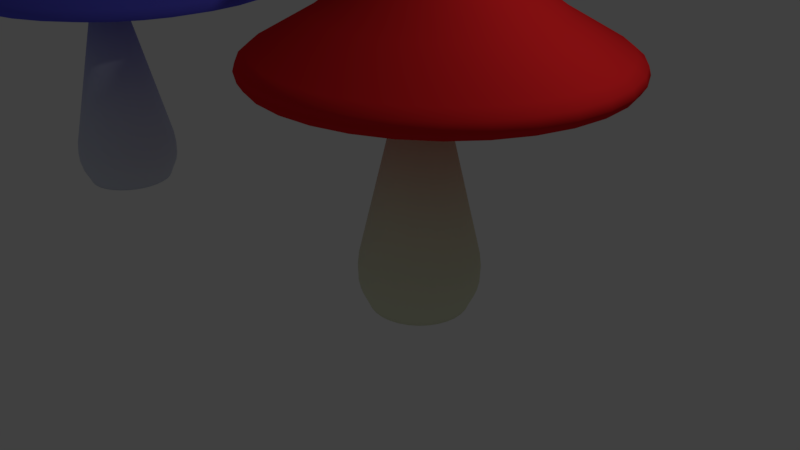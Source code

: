 # Source: mushrooms.blend  (saved by Blender 2.79.0; exported with 4.5.12 LTS)
import bpy
from mathutils import Matrix  # noqa: F401  (used for matrix-valued properties, if any)

bpy.ops.wm.read_factory_settings(use_empty=True)
scene = bpy.context.scene
scene.name = 'Scene'

# ---- collections
col_collection_1 = bpy.data.collections.new('Collection 1'); scene.collection.children.link(col_collection_1)

# ---- materials (node trees are filled in below, after node groups)
mat_material_004 = bpy.data.materials.new('Material.004')
mat_material_004.alpha_threshold = 0.0
mat_material_004.use_transparent_shadow = False
mat_material_004.diffuse_color = (0.6398, 0.6779, 0.8, 1.0)
mat_material_004.roughness = 0.5
mat_material_003 = bpy.data.materials.new('Material.003')
mat_material_003.alpha_threshold = 0.0
mat_material_003.use_transparent_shadow = False
mat_material_003.diffuse_color = (0.1131, 0.1098, 0.8, 1.0)
mat_material_003.roughness = 0.5
mat_material_002 = bpy.data.materials.new('Material.002')
mat_material_002.alpha_threshold = 0.0
mat_material_002.use_transparent_shadow = False
mat_material_002.diffuse_color = (0.7763, 0.8, 0.5825, 1.0)
mat_material_002.roughness = 0.5
mat_material_001 = bpy.data.materials.new('Material.001')
mat_material_001.alpha_threshold = 0.0
mat_material_001.use_transparent_shadow = False
mat_material_001.diffuse_color = (0.8, 0.01846, 0.02112, 1.0)
mat_material_001.roughness = 0.5

# ---- material node trees

# ---- world
world_world = bpy.data.worlds.new('World'); scene.world = world_world
world_world.color = (0.05088, 0.05088, 0.05088)
world_world.use_sun_shadow = False
world_world.sun_shadow_jitter_overblur = 0.0
world_world.cycles.sampling_method = 'MANUAL'

# ---- cameras
cam_camera = bpy.data.cameras.new('Camera')
cam_camera.clip_end = 100.0
cam_camera.lens = 35.0
cam_camera.sensor_width = 32.0
cam_camera.sensor_height = 18.0
cam_camera.ortho_scale = 7.314
cam_camera.dof.focus_distance = 0.0
cam_camera.dof.aperture_fstop = 128.0

# ---- lights
light_lamp = bpy.data.lights.new('Lamp', 'POINT')
light_lamp.transmission_factor = 0.0
light_lamp.cutoff_distance = 30.0
light_lamp.energy = 100.0
light_lamp.shadow_buffer_clip_start = 1.001
light_lamp.shadow_soft_size = 0.1
light_lamp.shadow_maximum_resolution = 0.006
light_lamp.use_absolute_resolution = True

# ---- meshes
me_cylinder_003 = bpy.data.meshes.new('Cylinder.003')
me_cylinder_003.from_pydata([(4.54e-08, 0.3709, -0.8581), (7.954e-08, 0.1436, 0.8581), (0.07237, 0.3638, -0.8581), (0.02801, 0.1408, 0.8581), (0.142, 0.3427, -0.8581), (0.05495, 0.1327, 0.8581), (0.2061, 0.3084, -0.8581), (0.07977, 0.1194, 0.8581), (0.2623, 0.2623, -0.8581), (0.1015, 0.1015, 0.8581), (0.3084, 0.2061, -0.8581), (0.1194, 0.07977, 0.8581), (0.3427, 0.142, -0.8581), (0.1327, 0.05495, 0.8581), (0.3638, 0.07237, -0.8581), (0.1408, 0.02801, 0.8581), (0.3709, 2.102e-07, -0.8581), (0.1436, 2.569e-07, 0.8581), (0.3638, -0.07237, -0.8581), (0.1408, -0.02801, 0.8581), (0.3427, -0.142, -0.8581), (0.1327, -0.05495, 0.8581), (0.3084, -0.2061, -0.8581), (0.1194, -0.07977, 0.8581), (0.2623, -0.2623, -0.8581), (0.1015, -0.1015, 0.8581), (0.2061, -0.3084, -0.8581), (0.07977, -0.1194, 0.8581), (0.142, -0.3427, -0.8581), (0.05495, -0.1327, 0.8581), (0.07237, -0.3638, -0.8581), (0.02801, -0.1408, 0.8581), (-7.547e-08, -0.3709, -0.8581), (3.275e-08, -0.1436, 0.8581), (-0.07237, -0.3638, -0.8581), (-0.02801, -0.1408, 0.8581), (-0.142, -0.3427, -0.8581), (-0.05495, -0.1327, 0.8581), (-0.2061, -0.3084, -0.8581), (-0.07977, -0.1194, 0.8581), (-0.2623, -0.2623, -0.8581), (-0.1015, -0.1015, 0.8581), (-0.3084, -0.2061, -0.8581), (-0.1194, -0.07977, 0.8581), (-0.3427, -0.142, -0.8581), (-0.1327, -0.05495, 0.8581), (-0.3638, -0.07237, -0.8581), (-0.1408, -0.02801, 0.8581), (-0.3709, 5.404e-07, -0.8581), (-0.1436, 3.847e-07, 0.8581), (-0.3638, 0.07237, -0.8581), (-0.1408, 0.02801, 0.8581), (-0.3427, 0.142, -0.8581), (-0.1327, 0.05495, 0.8581), (-0.3084, 0.2061, -0.8581), (-0.1194, 0.07977, 0.8581), (-0.2623, 0.2623, -0.8581), (-0.1015, 0.1015, 0.8581), (-0.2061, 0.3084, -0.8581), (-0.07977, 0.1194, 0.8581), (-0.142, 0.3427, -0.8581), (-0.05495, 0.1327, 0.8581), (-0.07237, 0.3638, -0.8581), (-0.02801, 0.1408, 0.8581), (4.495e-08, 0.3818, -0.8581), (0.07449, 0.3745, -0.8581), (0.1461, 0.3527, -0.8581), (0.2121, 0.3175, -0.8581), (0.27, 0.27, -0.8581), (0.3175, 0.2121, -0.8581), (0.3527, 0.1461, -0.8581), (0.3745, 0.07449, -0.8581), (0.3818, 2.076e-07, -0.8581), (0.3745, -0.07449, -0.8581), (0.3527, -0.1461, -0.8581), (0.3175, -0.2121, -0.8581), (0.27, -0.27, -0.8581), (0.2121, -0.3175, -0.8581), (0.1461, -0.3527, -0.8581), (0.07449, -0.3745, -0.8581), (-7.945e-08, -0.3818, -0.8581), (-0.07449, -0.3745, -0.8581), (-0.1461, -0.3527, -0.8581), (-0.2121, -0.3175, -0.8581), (-0.27, -0.27, -0.8581), (-0.3175, -0.2121, -0.8581), (-0.3527, -0.1461, -0.8581), (-0.3745, -0.07449, -0.8581), (-0.3818, 5.475e-07, -0.8581), (-0.3745, 0.07449, -0.8581), (-0.3527, 0.1461, -0.8581), (-0.3175, 0.2121, -0.8581), (-0.27, 0.27, -0.8581), (-0.2121, 0.3175, -0.8581), (-0.1461, 0.3527, -0.8581), (-0.07449, 0.3745, -0.8581), (4.423e-08, 0.4055, -0.8032), (0.07912, 0.3978, -0.8032), (0.1552, 0.3747, -0.8032), (0.2253, 0.3372, -0.8032), (0.2868, 0.2868, -0.8032), (0.3372, 0.2253, -0.8032), (0.3747, 0.1552, -0.8032), (0.3978, 0.07912, -0.8032), (0.4055, 2.005e-07, -0.8032), (0.3978, -0.07912, -0.8032), (0.3747, -0.1552, -0.8032), (0.3372, -0.2253, -0.8032), (0.2868, -0.2868, -0.8032), (0.2253, -0.3372, -0.8032), (0.1552, -0.3747, -0.8032), (0.07912, -0.3978, -0.8032), (-8.791e-08, -0.4055, -0.8032), (-0.07912, -0.3978, -0.8032), (-0.1552, -0.3747, -0.8032), (-0.2253, -0.3372, -0.8032), (-0.2868, -0.2868, -0.8032), (-0.3372, -0.2253, -0.8032), (-0.3747, -0.1552, -0.8032), (-0.3978, -0.07912, -0.8032), (-0.4055, 5.615e-07, -0.8032), (-0.3978, 0.07912, -0.8032), (-0.3747, 0.1552, -0.8032), (-0.3372, 0.2253, -0.8032), (-0.2868, 0.2868, -0.8032), (-0.2253, 0.3372, -0.8032), (-0.1552, 0.3747, -0.8032), (-0.07912, 0.3978, -0.8032), (4.349e-08, 0.4457, -0.7187), (0.08695, 0.4371, -0.7187), (0.1706, 0.4118, -0.7187), (0.2476, 0.3706, -0.7187), (0.3152, 0.3152, -0.7187), (0.3706, 0.2476, -0.7187), (0.4118, 0.1706, -0.7187), (0.4371, 0.08695, -0.7187), (0.4457, 1.899e-07, -0.7187), (0.4371, -0.08695, -0.7187), (0.4118, -0.1706, -0.7187), (0.3706, -0.2476, -0.7187), (0.3152, -0.3152, -0.7187), (0.2476, -0.3706, -0.7187), (0.1706, -0.4118, -0.7187), (0.08695, -0.4371, -0.7187), (-1.017e-07, -0.4457, -0.7187), (-0.08695, -0.4371, -0.7187), (-0.1706, -0.4118, -0.7187), (-0.2476, -0.3706, -0.7187), (-0.3152, -0.3152, -0.7187), (-0.3706, -0.2476, -0.7187), (-0.4118, -0.1706, -0.7187), (-0.4371, -0.08695, -0.7187), (-0.4457, 5.867e-07, -0.7187), (-0.4371, 0.08695, -0.7187), (-0.4118, 0.1706, -0.7187), (-0.3706, 0.2476, -0.7187), (-0.3152, 0.3152, -0.7187), (-0.2476, 0.3706, -0.7187), (-0.1706, 0.4118, -0.7187), (-0.08695, 0.4371, -0.7187), (4.303e-08, 0.4612, -0.6476), (0.08998, 0.4524, -0.6476), (0.1765, 0.4261, -0.6476), (0.2562, 0.3835, -0.6476), (0.3261, 0.3261, -0.6476), (0.3835, 0.2563, -0.6476), (0.4261, 0.1765, -0.6476), (0.4524, 0.08998, -0.6476), (0.4612, 1.867e-07, -0.6476), (0.4524, -0.08998, -0.6476), (0.4261, -0.1765, -0.6476), (0.3835, -0.2562, -0.6476), (0.3261, -0.3261, -0.6476), (0.2562, -0.3835, -0.6476), (0.1765, -0.4261, -0.6476), (0.08998, -0.4524, -0.6476), (-1.073e-07, -0.4612, -0.6476), (-0.08998, -0.4524, -0.6476), (-0.1765, -0.4261, -0.6476), (-0.2563, -0.3835, -0.6476), (-0.3261, -0.3261, -0.6476), (-0.3835, -0.2562, -0.6476), (-0.4261, -0.1765, -0.6476), (-0.4524, -0.08998, -0.6476), (-0.4612, 5.972e-07, -0.6476), (-0.4524, 0.08998, -0.6476), (-0.4261, 0.1765, -0.6476), (-0.3835, 0.2563, -0.6476), (-0.3261, 0.3261, -0.6476), (-0.2562, 0.3835, -0.6476), (-0.1765, 0.4261, -0.6476), (-0.08998, 0.4524, -0.6476), (4.337e-08, 0.4644, -0.5555), (0.09059, 0.4554, -0.5555), (0.1777, 0.429, -0.5555), (0.258, 0.3861, -0.5555), (0.3284, 0.3284, -0.5555), (0.3861, 0.258, -0.5555), (0.429, 0.1777, -0.5555), (0.4554, 0.09059, -0.5555), (0.4644, 1.855e-07, -0.5555), (0.4554, -0.09059, -0.5555), (0.429, -0.1777, -0.5555), (0.3861, -0.258, -0.5555), (0.3284, -0.3284, -0.5555), (0.258, -0.3861, -0.5555), (0.1777, -0.429, -0.5555), (0.09059, -0.4554, -0.5555), (-1.079e-07, -0.4644, -0.5555), (-0.09059, -0.4554, -0.5555), (-0.1777, -0.429, -0.5555), (-0.258, -0.3861, -0.5555), (-0.3284, -0.3284, -0.5555), (-0.3861, -0.258, -0.5555), (-0.429, -0.1777, -0.5555), (-0.4554, -0.09059, -0.5555), (-0.4644, 5.988e-07, -0.5555), (-0.4554, 0.09059, -0.5555), (-0.429, 0.1777, -0.5555), (-0.3861, 0.258, -0.5555), (-0.3284, 0.3284, -0.5555), (-0.258, 0.3861, -0.5555), (-0.1777, 0.429, -0.5555), (-0.09059, 0.4554, -0.5555), (4.488e-08, 0.4527, -0.4498), (0.08832, 0.444, -0.4498), (0.1733, 0.4183, -0.4498), (0.2515, 0.3764, -0.4498), (0.3201, 0.3201, -0.4498), (0.3764, 0.2515, -0.4498), (0.4183, 0.1733, -0.4498), (0.444, 0.08832, -0.4498), (0.4527, 1.878e-07, -0.4498), (0.444, -0.08832, -0.4498), (0.4183, -0.1733, -0.4498), (0.3764, -0.2515, -0.4498), (0.3201, -0.3201, -0.4498), (0.2515, -0.3764, -0.4498), (0.1733, -0.4183, -0.4498), (0.08832, -0.444, -0.4498), (-1.026e-07, -0.4527, -0.4498), (-0.08832, -0.444, -0.4498), (-0.1733, -0.4183, -0.4498), (-0.2515, -0.3764, -0.4498), (-0.3201, -0.3201, -0.4498), (-0.3764, -0.2515, -0.4498), (-0.4183, -0.1733, -0.4498), (-0.444, -0.08832, -0.4498), (-0.4527, 5.907e-07, -0.4498), (-0.444, 0.08832, -0.4498), (-0.4183, 0.1733, -0.4498), (-0.3764, 0.2515, -0.4498), (-0.3201, 0.3201, -0.4498), (-0.2515, 0.3764, -0.4498), (-0.1732, 0.4183, -0.4498), (-0.08832, 0.444, -0.4498)], [], [(224, 1, 3, 225), (225, 3, 5, 226), (226, 5, 7, 227), (227, 7, 9, 228), (228, 9, 11, 229), (229, 11, 13, 230), (230, 13, 15, 231), (231, 15, 17, 232), (232, 17, 19, 233), (233, 19, 21, 234), (234, 21, 23, 235), (235, 23, 25, 236), (236, 25, 27, 237), (237, 27, 29, 238), (238, 29, 31, 239), (239, 31, 33, 240), (240, 33, 35, 241), (241, 35, 37, 242), (242, 37, 39, 243), (243, 39, 41, 244), (244, 41, 43, 245), (245, 43, 45, 246), (246, 45, 47, 247), (247, 47, 49, 248), (248, 49, 51, 249), (249, 51, 53, 250), (250, 53, 55, 251), (251, 55, 57, 252), (252, 57, 59, 253), (253, 59, 61, 254), (3, 1, 63, 61, 59, 57, 55, 53, 51, 49, 47, 45, 43, 41, 39, 37, 35, 33, 31, 29, 27, 25, 23, 21, 19, 17, 15, 13, 11, 9, 7, 5), (254, 61, 63, 255), (255, 63, 1, 224), (0, 2, 4, 6, 8, 10, 12, 14, 16, 18, 20, 22, 24, 26, 28, 30, 32, 34, 36, 38, 40, 42, 44, 46, 48, 50, 52, 54, 56, 58, 60, 62), (62, 95, 64, 0), (60, 94, 95, 62), (58, 93, 94, 60), (56, 92, 93, 58), (54, 91, 92, 56), (52, 90, 91, 54), (50, 89, 90, 52), (48, 88, 89, 50), (46, 87, 88, 48), (44, 86, 87, 46), (42, 85, 86, 44), (40, 84, 85, 42), (38, 83, 84, 40), (36, 82, 83, 38), (34, 81, 82, 36), (32, 80, 81, 34), (30, 79, 80, 32), (28, 78, 79, 30), (26, 77, 78, 28), (24, 76, 77, 26), (22, 75, 76, 24), (20, 74, 75, 22), (18, 73, 74, 20), (16, 72, 73, 18), (14, 71, 72, 16), (12, 70, 71, 14), (10, 69, 70, 12), (8, 68, 69, 10), (6, 67, 68, 8), (4, 66, 67, 6), (2, 65, 66, 4), (0, 64, 65, 2), (95, 127, 96, 64), (94, 126, 127, 95), (93, 125, 126, 94), (92, 124, 125, 93), (91, 123, 124, 92), (90, 122, 123, 91), (89, 121, 122, 90), (88, 120, 121, 89), (87, 119, 120, 88), (86, 118, 119, 87), (85, 117, 118, 86), (84, 116, 117, 85), (83, 115, 116, 84), (82, 114, 115, 83), (81, 113, 114, 82), (80, 112, 113, 81), (79, 111, 112, 80), (78, 110, 111, 79), (77, 109, 110, 78), (76, 108, 109, 77), (75, 107, 108, 76), (74, 106, 107, 75), (73, 105, 106, 74), (72, 104, 105, 73), (71, 103, 104, 72), (70, 102, 103, 71), (69, 101, 102, 70), (68, 100, 101, 69), (67, 99, 100, 68), (66, 98, 99, 67), (65, 97, 98, 66), (64, 96, 97, 65), (127, 159, 128, 96), (126, 158, 159, 127), (125, 157, 158, 126), (124, 156, 157, 125), (123, 155, 156, 124), (122, 154, 155, 123), (121, 153, 154, 122), (120, 152, 153, 121), (119, 151, 152, 120), (118, 150, 151, 119), (117, 149, 150, 118), (116, 148, 149, 117), (115, 147, 148, 116), (114, 146, 147, 115), (113, 145, 146, 114), (112, 144, 145, 113), (111, 143, 144, 112), (110, 142, 143, 111), (109, 141, 142, 110), (108, 140, 141, 109), (107, 139, 140, 108), (106, 138, 139, 107), (105, 137, 138, 106), (104, 136, 137, 105), (103, 135, 136, 104), (102, 134, 135, 103), (101, 133, 134, 102), (100, 132, 133, 101), (99, 131, 132, 100), (98, 130, 131, 99), (97, 129, 130, 98), (96, 128, 129, 97), (159, 191, 160, 128), (158, 190, 191, 159), (157, 189, 190, 158), (156, 188, 189, 157), (155, 187, 188, 156), (154, 186, 187, 155), (153, 185, 186, 154), (152, 184, 185, 153), (151, 183, 184, 152), (150, 182, 183, 151), (149, 181, 182, 150), (148, 180, 181, 149), (147, 179, 180, 148), (146, 178, 179, 147), (145, 177, 178, 146), (144, 176, 177, 145), (143, 175, 176, 144), (142, 174, 175, 143), (141, 173, 174, 142), (140, 172, 173, 141), (139, 171, 172, 140), (138, 170, 171, 139), (137, 169, 170, 138), (136, 168, 169, 137), (135, 167, 168, 136), (134, 166, 167, 135), (133, 165, 166, 134), (132, 164, 165, 133), (131, 163, 164, 132), (130, 162, 163, 131), (129, 161, 162, 130), (128, 160, 161, 129), (191, 223, 192, 160), (190, 222, 223, 191), (189, 221, 222, 190), (188, 220, 221, 189), (187, 219, 220, 188), (186, 218, 219, 187), (185, 217, 218, 186), (184, 216, 217, 185), (183, 215, 216, 184), (182, 214, 215, 183), (181, 213, 214, 182), (180, 212, 213, 181), (179, 211, 212, 180), (178, 210, 211, 179), (177, 209, 210, 178), (176, 208, 209, 177), (175, 207, 208, 176), (174, 206, 207, 175), (173, 205, 206, 174), (172, 204, 205, 173), (171, 203, 204, 172), (170, 202, 203, 171), (169, 201, 202, 170), (168, 200, 201, 169), (167, 199, 200, 168), (166, 198, 199, 167), (165, 197, 198, 166), (164, 196, 197, 165), (163, 195, 196, 164), (162, 194, 195, 163), (161, 193, 194, 162), (160, 192, 193, 161), (223, 255, 224, 192), (222, 254, 255, 223), (221, 253, 254, 222), (220, 252, 253, 221), (219, 251, 252, 220), (218, 250, 251, 219), (217, 249, 250, 218), (216, 248, 249, 217), (215, 247, 248, 216), (214, 246, 247, 215), (213, 245, 246, 214), (212, 244, 245, 213), (211, 243, 244, 212), (210, 242, 243, 211), (209, 241, 242, 210), (208, 240, 241, 209), (207, 239, 240, 208), (206, 238, 239, 207), (205, 237, 238, 206), (204, 236, 237, 205), (203, 235, 236, 204), (202, 234, 235, 203), (201, 233, 234, 202), (200, 232, 233, 201), (199, 231, 232, 200), (198, 230, 231, 199), (197, 229, 230, 198), (196, 228, 229, 197), (195, 227, 228, 196), (194, 226, 227, 195), (193, 225, 226, 194), (192, 224, 225, 193)])
me_cylinder_003.polygons.foreach_set('use_smooth', [True] * 226)
me_cylinder_003.materials.append(mat_material_004)
me_cylinder_003.use_remesh_preserve_volume = False
me_cylinder_003.use_remesh_preserve_attributes = False
me_cylinder_003.use_mirror_vertex_groups = False
me_cylinder_003.update()
me_cylinder_000 = bpy.data.meshes.new('Cylinder.000')
me_cylinder_000.from_pydata([(0.0, 1.0, -1.0), (1.03e-07, 0.1067, 1.0), (0.1951, 0.9808, -1.0), (0.02081, 0.1046, 1.0), (0.3827, 0.9239, -1.0), (0.04083, 0.09857, 1.0), (0.5556, 0.8315, -1.0), (0.05928, 0.08871, 1.0), (0.7071, 0.7071, -1.0), (0.07544, 0.07544, 1.0), (0.8315, 0.5556, -1.0), (0.08871, 0.05928, 1.0), (0.9239, 0.3827, -1.0), (0.09857, 0.04083, 1.0), (0.9808, 0.1951, -1.0), (0.1046, 0.02081, 1.0), (1.0, 7.55e-08, -1.0), (0.1067, 2.767e-07, 1.0), (0.9808, -0.1951, -1.0), (0.1046, -0.02081, 1.0), (0.9239, -0.3827, -1.0), (0.09857, -0.04083, 1.0), (0.8315, -0.5556, -1.0), (0.08871, -0.05927, 1.0), (0.7071, -0.7071, -1.0), (0.07544, -0.07544, 1.0), (0.5556, -0.8315, -1.0), (0.05928, -0.08871, 1.0), (0.3827, -0.9239, -1.0), (0.04083, -0.09857, 1.0), (0.1951, -0.9808, -1.0), (0.02081, -0.1046, 1.0), (-3.258e-07, -1.0, -1.0), (6.819e-08, -0.1067, 1.0), (-0.1951, -0.9808, -1.0), (-0.02081, -0.1046, 1.0), (-0.3827, -0.9239, -1.0), (-0.04083, -0.09857, 1.0), (-0.5556, -0.8315, -1.0), (-0.05927, -0.08871, 1.0), (-0.7071, -0.7071, -1.0), (-0.07544, -0.07544, 1.0), (-0.8315, -0.5556, -1.0), (-0.08871, -0.05927, 1.0), (-0.9239, -0.3827, -1.0), (-0.09857, -0.04083, 1.0), (-0.9808, -0.1951, -1.0), (-0.1046, -0.02081, 1.0), (-1.0, 9.656e-07, -1.0), (-0.1067, 3.717e-07, 1.0), (-0.9808, 0.1951, -1.0), (-0.1046, 0.02081, 1.0), (-0.9239, 0.3827, -1.0), (-0.09857, 0.04083, 1.0), (-0.8315, 0.5556, -1.0), (-0.08871, 0.05928, 1.0), (-0.7071, 0.7071, -1.0), (-0.07544, 0.07544, 1.0), (-0.5556, 0.8315, -1.0), (-0.05927, 0.08871, 1.0), (-0.3827, 0.9239, -1.0), (-0.04083, 0.09857, 1.0), (-0.1951, 0.9808, -1.0), (-0.02081, 0.1046, 1.0), (7.795e-08, 0.308, 0.7416), (0.06009, 0.3021, 0.7416), (0.1179, 0.2846, 0.7416), (0.1711, 0.2561, 0.7416), (0.2178, 0.2178, 0.7416), (0.2561, 0.1711, 0.7416), (0.2846, 0.1179, 0.7416), (0.3021, 0.06009, 0.7416), (0.308, 2.41e-07, 0.7416), (0.3021, -0.06009, 0.7416), (0.2846, -0.1179, 0.7416), (0.2561, -0.1711, 0.7416), (0.2178, -0.2178, 0.7416), (0.1711, -0.2561, 0.7416), (0.1179, -0.2846, 0.7416), (0.06009, -0.3021, 0.7416), (-2.241e-08, -0.308, 0.7416), (-0.06009, -0.3021, 0.7416), (-0.1179, -0.2846, 0.7416), (-0.1711, -0.2561, 0.7416), (-0.2178, -0.2178, 0.7416), (-0.2561, -0.1711, 0.7416), (-0.2846, -0.1179, 0.7416), (-0.3021, -0.06009, 0.7416), (-0.308, 5.152e-07, 0.7416), (-0.3021, 0.06009, 0.7416), (-0.2846, 0.1179, 0.7416), (-0.2561, 0.1711, 0.7416), (-0.2178, 0.2178, 0.7416), (-0.1711, 0.2561, 0.7416), (-0.1179, 0.2846, 0.7416), (-0.06009, 0.3021, 0.7416), (0.1129, 0.5677, 0.5207), (0.2215, 0.5347, 0.5207), (0.3216, 0.4812, 0.5207), (0.4093, 0.4093, 0.5207), (0.4812, 0.3216, 0.5207), (0.5347, 0.2215, 0.5207), (0.5677, 0.1129, 0.5207), (0.5788, 1.926e-07, 0.5207), (0.5677, -0.1129, 0.5207), (0.5347, -0.2215, 0.5207), (0.4812, -0.3216, 0.5207), (0.4093, -0.4093, 0.5207), (0.3216, -0.4812, 0.5207), (0.2215, -0.5347, 0.5207), (0.1129, -0.5677, 0.5207), (-1.451e-07, -0.5788, 0.5207), (-0.1129, -0.5677, 0.5207), (-0.2215, -0.5347, 0.5207), (-0.3216, -0.4812, 0.5207), (-0.4093, -0.4093, 0.5207), (-0.4812, -0.3216, 0.5207), (-0.5347, -0.2215, 0.5207), (-0.5677, -0.1129, 0.5207), (-0.5788, 7.078e-07, 0.5207), (-0.5677, 0.1129, 0.5207), (-0.5347, 0.2215, 0.5207), (-0.4812, 0.3216, 0.5207), (-0.4093, 0.4093, 0.5207), (-0.3216, 0.4812, 0.5207), (-0.2215, 0.5347, 0.5207), (-0.1129, 0.5677, 0.5207), (4.353e-08, 0.5788, 0.5207), (5.745e-08, 0.4869, 0.6311), (0.095, 0.4776, 0.6311), (0.1863, 0.4499, 0.6311), (0.2705, 0.4049, 0.6311), (0.3443, 0.3443, 0.6311), (0.4049, 0.2705, 0.6311), (0.4499, 0.1863, 0.6311), (0.4776, 0.095, 0.6311), (0.4869, 2.104e-07, 0.6311), (0.4776, -0.095, 0.6311), (0.4499, -0.1863, 0.6311), (0.4049, -0.2705, 0.6311), (0.3443, -0.3443, 0.6311), (0.2705, -0.4049, 0.6311), (0.1863, -0.4499, 0.6311), (0.095, -0.4776, 0.6311), (-1.012e-07, -0.4869, 0.6311), (-0.095, -0.4776, 0.6311), (-0.1863, -0.4499, 0.6311), (-0.2705, -0.4049, 0.6311), (-0.3443, -0.3443, 0.6311), (-0.4049, -0.2705, 0.6311), (-0.4499, -0.1863, 0.6311), (-0.4776, -0.095, 0.6311), (-0.4869, 6.438e-07, 0.6311), (-0.4776, 0.095, 0.6311), (-0.4499, 0.1863, 0.6311), (-0.4049, 0.2705, 0.6311), (-0.3443, 0.3443, 0.6311), (-0.2705, 0.4049, 0.6311), (-0.1863, 0.4499, 0.6311), (-0.095, 0.4776, 0.6311), (8.477e-08, 0.2452, 0.8708), (0.04784, 0.2405, 0.8708), (0.09384, 0.2265, 0.8708), (0.1362, 0.2039, 0.8708), (0.1734, 0.1734, 0.8708), (0.2039, 0.1362, 0.8708), (0.2265, 0.09384, 0.8708), (0.2405, 0.04784, 0.8708), (0.2452, 2.572e-07, 0.8708), (0.2405, -0.04784, 0.8708), (0.2265, -0.09384, 0.8708), (0.2039, -0.1362, 0.8708), (0.1734, -0.1734, 0.8708), (0.1362, -0.2039, 0.8708), (0.09384, -0.2265, 0.8708), (0.04784, -0.2405, 0.8708), (4.875e-09, -0.2452, 0.8708), (-0.04784, -0.2405, 0.8708), (-0.09384, -0.2265, 0.8708), (-0.1362, -0.2039, 0.8708), (-0.1734, -0.1734, 0.8708), (-0.2039, -0.1362, 0.8708), (-0.2265, -0.09384, 0.8708), (-0.2405, -0.04784, 0.8708), (-0.2452, 4.754e-07, 0.8708), (-0.2405, 0.04784, 0.8708), (-0.2265, 0.09384, 0.8708), (-0.2039, 0.1362, 0.8708), (-0.1734, 0.1734, 0.8708), (-0.1362, 0.2039, 0.8708), (-0.09384, 0.2265, 0.8708), (-0.04784, 0.2405, 0.8708), (6.454e-08, 0.4267, 0.6863), (0.08325, 0.4185, 0.6863), (0.1633, 0.3943, 0.6863), (0.2371, 0.3548, 0.6863), (0.3017, 0.3017, 0.6863), (0.3548, 0.2371, 0.6863), (0.3943, 0.1633, 0.6863), (0.4185, 0.08325, 0.6863), (0.4267, 2.224e-07, 0.6863), (0.4185, -0.08325, 0.6863), (0.3943, -0.1633, 0.6863), (0.3548, -0.2371, 0.6863), (0.3017, -0.3017, 0.6863), (0.2371, -0.3548, 0.6863), (0.1633, -0.3943, 0.6863), (0.08325, -0.4185, 0.6863), (-7.451e-08, -0.4267, 0.6863), (-0.08325, -0.4185, 0.6863), (-0.1633, -0.3943, 0.6863), (-0.2371, -0.3548, 0.6863), (-0.3017, -0.3017, 0.6863), (-0.3548, -0.2371, 0.6863), (-0.3943, -0.1633, 0.6863), (-0.4185, -0.08325, 0.6863), (-0.4267, 6.022e-07, 0.6863), (-0.4185, 0.08325, 0.6863), (-0.3943, 0.1633, 0.6863), (-0.3548, 0.2371, 0.6863), (-0.3017, 0.3017, 0.6863), (-0.2371, 0.3548, 0.6863), (-0.1633, 0.3943, 0.6863), (-0.08325, 0.4185, 0.6863), (0.1597, 0.8028, 0.297), (0.3132, 0.7562, 0.297), (0.4547, 0.6805, 0.297), (0.5788, 0.5788, 0.297), (0.6805, 0.4547, 0.297), (0.7562, 0.3132, 0.297), (0.8028, 0.1597, 0.297), (0.8185, 1.403e-07, 0.297), (0.8028, -0.1597, 0.297), (0.7562, -0.3132, 0.297), (0.6805, -0.4547, 0.297), (0.5788, -0.5788, 0.297), (0.4547, -0.6805, 0.297), (0.3132, -0.7562, 0.297), (0.1597, -0.8028, 0.297), (-2.549e-07, -0.8185, 0.297), (-0.1597, -0.8028, 0.297), (-0.3132, -0.7562, 0.297), (-0.4547, -0.6805, 0.297), (-0.5788, -0.5788, 0.297), (-0.6805, -0.4547, 0.297), (-0.7562, -0.3132, 0.297), (-0.8028, -0.1597, 0.297), (-0.8185, 8.688e-07, 0.297), (-0.8028, 0.1597, 0.297), (-0.7562, 0.3132, 0.297), (-0.6805, 0.4547, 0.297), (-0.5788, 0.5788, 0.297), (-0.4547, 0.6805, 0.297), (-0.3132, 0.7562, 0.297), (-0.1597, 0.8028, 0.297), (1.184e-08, 0.8185, 0.297), (0.213, 1.071, 0.06569), (0.4179, 1.009, 0.06569), (0.6066, 0.9079, 0.06569), (0.7721, 0.7721, 0.06569), (0.9079, 0.6066, 0.06569), (1.009, 0.4179, 0.06569), (1.071, 0.213, 0.06569), (1.092, 7.973e-08, 0.06569), (1.071, -0.213, 0.06569), (1.009, -0.4179, 0.06569), (0.9079, -0.6066, 0.06569), (0.7721, -0.7721, 0.06569), (0.6066, -0.9079, 0.06569), (0.4179, -1.009, 0.06569), (0.213, -1.071, 0.06569), (-3.778e-07, -1.092, 0.06569), (-0.213, -1.071, 0.06569), (-0.4179, -1.009, 0.06569), (-0.6066, -0.9079, 0.06569), (-0.7721, -0.7721, 0.06569), (-0.9079, -0.6066, 0.06569), (-1.009, -0.4179, 0.06569), (-1.071, -0.213, 0.06569), (-1.092, 1.052e-06, 0.06569), (-1.071, 0.213, 0.06569), (-1.009, 0.4179, 0.06569), (-0.9079, 0.6066, 0.06569), (-0.7721, 0.7721, 0.06569), (-0.6066, 0.9079, 0.06569), (-0.4179, 1.009, 0.06569), (-0.213, 1.071, 0.06569), (-2.203e-08, 1.092, 0.06569), (0.2876, 1.446, -0.2083), (0.5641, 1.362, -0.2083), (0.8189, 1.226, -0.2083), (1.042, 1.042, -0.2083), (1.226, 0.8189, -0.2083), (1.362, 0.5641, -0.2083), (1.446, 0.2876, -0.2083), (1.474, -4.677e-09, -0.2083), (1.446, -0.2876, -0.2083), (1.362, -0.5641, -0.2083), (1.226, -0.8189, -0.2083), (1.042, -1.042, -0.2083), (0.8189, -1.226, -0.2083), (0.5641, -1.362, -0.2083), (0.2876, -1.446, -0.2083), (-5.239e-07, -1.474, -0.2083), (-0.2876, -1.446, -0.2083), (-0.5641, -1.362, -0.2083), (-0.8189, -1.226, -0.2083), (-1.042, -1.042, -0.2083), (-1.226, -0.8189, -0.2083), (-1.362, -0.5641, -0.2083), (-1.446, -0.2876, -0.2083), (-1.474, 1.307e-06, -0.2083), (-1.446, 0.2876, -0.2083), (-1.362, 0.5641, -0.2083), (-1.226, 0.8189, -0.2083), (-1.042, 1.042, -0.2083), (-0.8189, 1.226, -0.2083), (-0.5641, 1.362, -0.2083), (-0.2876, 1.446, -0.2083), (-4.361e-08, 1.474, -0.2083), (0.4256, 2.14, -0.6041), (0.8349, 2.016, -0.6041), (1.212, 1.814, -0.6041), (1.543, 1.543, -0.6041), (1.814, 1.212, -0.6041), (2.016, 0.8349, -0.6041), (2.14, 0.4256, -0.6041), (2.182, -1.566e-07, -0.6041), (2.14, -0.4256, -0.6041), (2.016, -0.8349, -0.6041), (1.814, -1.212, -0.6041), (1.543, -1.543, -0.6041), (1.212, -1.814, -0.6041), (0.8349, -2.016, -0.6041), (0.4256, -2.14, -0.6041), (-8.541e-07, -2.182, -0.6041), (-0.4256, -2.14, -0.6041), (-0.8349, -2.016, -0.6041), (-1.212, -1.814, -0.6041), (-1.543, -1.543, -0.6041), (-1.814, -1.212, -0.6041), (-2.016, -0.8349, -0.6041), (-2.14, -0.4256, -0.6041), (-2.182, 1.785e-06, -0.6041), (-2.14, 0.4256, -0.6041), (-2.016, 0.8349, -0.6041), (-1.814, 1.212, -0.6041), (-1.543, 1.543, -0.6041), (-1.212, 1.814, -0.6041), (-0.8349, 2.016, -0.6041), (-0.4256, 2.14, -0.6041), (-1.432e-07, 2.182, -0.6041), (0.364, 1.83, -1.0), (0.7139, 1.724, -1.0), (1.036, 1.551, -1.0), (1.319, 1.319, -1.0), (1.551, 1.036, -1.0), (1.724, 0.7139, -1.0), (1.83, 0.364, -1.0), (1.866, -1.26e-07, -1.0), (1.83, -0.364, -1.0), (1.724, -0.7139, -1.0), (1.551, -1.036, -1.0), (1.319, -1.319, -1.0), (1.036, -1.551, -1.0), (0.7139, -1.724, -1.0), (0.364, -1.83, -1.0), (-7.132e-07, -1.866, -1.0), (-0.364, -1.83, -1.0), (-0.7139, -1.724, -1.0), (-1.036, -1.551, -1.0), (-1.319, -1.319, -1.0), (-1.551, -1.036, -1.0), (-1.724, -0.7139, -1.0), (-1.83, -0.364, -1.0), (-1.866, 1.535e-06, -1.0), (-1.83, 0.364, -1.0), (-1.724, 0.7139, -1.0), (-1.551, 1.036, -1.0), (-1.319, 1.319, -1.0), (-1.036, 1.551, -1.0), (-0.7139, 1.724, -1.0), (-0.364, 1.83, -1.0), (-1.053e-07, 1.866, -1.0), (-1.557e-07, 2.331, -0.8021), (0.4547, 2.286, -0.8021), (0.8919, 2.153, -0.8021), (1.295, 1.938, -0.8021), (1.648, 1.648, -0.8021), (1.938, 1.295, -0.8021), (2.153, 0.8919, -0.8021), (2.286, 0.4547, -0.8021), (2.331, -2.085e-07, -0.8021), (2.286, -0.4547, -0.8021), (2.153, -0.8919, -0.8021), (1.938, -1.295, -0.8021), (1.648, -1.648, -0.8021), (1.295, -1.938, -0.8021), (0.8919, -2.153, -0.8021), (0.4547, -2.286, -0.8021), (-9.151e-07, -2.331, -0.8021), (-0.4547, -2.286, -0.8021), (-0.8919, -2.153, -0.8021), (-1.295, -1.938, -0.8021), (-1.648, -1.648, -0.8021), (-1.938, -1.295, -0.8021), (-2.153, -0.8919, -0.8021), (-2.286, -0.4547, -0.8021), (-2.331, 1.866e-06, -0.8021), (-2.286, 0.4547, -0.8021), (-2.153, 0.8919, -0.8021), (-1.938, 1.295, -0.8021), (-1.648, 1.648, -0.8021), (-1.295, 1.938, -0.8021), (-0.8919, 2.153, -0.8021), (-0.4547, 2.286, -0.8021), (0.4428, 2.226, -0.901), (0.8685, 2.097, -0.901), (1.261, 1.887, -0.901), (1.605, 1.605, -0.901), (1.887, 1.261, -0.901), (2.097, 0.8685, -0.901), (2.226, 0.4428, -0.901), (2.27, -2.083e-07, -0.901), (2.226, -0.4428, -0.901), (2.097, -0.8685, -0.901), (1.887, -1.261, -0.901), (1.605, -1.605, -0.901), (1.261, -1.887, -0.901), (0.8685, -2.097, -0.901), (0.4428, -2.226, -0.901), (-8.953e-07, -2.27, -0.901), (-0.4428, -2.226, -0.901), (-0.8685, -2.097, -0.901), (-1.261, -1.887, -0.901), (-1.605, -1.605, -0.901), (-1.887, -1.261, -0.901), (-2.097, -0.8685, -0.901), (-2.226, -0.4428, -0.901), (-2.27, 1.812e-06, -0.901), (-2.226, 0.4428, -0.901), (-2.097, 0.8685, -0.901), (-1.887, 1.261, -0.901), (-1.605, 1.605, -0.901), (-1.261, 1.887, -0.901), (-0.8685, 2.097, -0.901), (-0.4428, 2.226, -0.901), (-1.558e-07, 2.27, -0.901), (-1.526e-07, 2.302, -0.7031), (0.4491, 2.258, -0.7031), (0.8809, 2.127, -0.7031), (1.279, 1.914, -0.7031), (1.628, 1.628, -0.7031), (1.914, 1.279, -0.7031), (2.127, 0.8809, -0.7031), (2.258, 0.4491, -0.7031), (2.302, -1.92e-07, -0.7031), (2.258, -0.4491, -0.7031), (2.127, -0.8809, -0.7031), (1.914, -1.279, -0.7031), (1.628, -1.628, -0.7031), (1.279, -1.914, -0.7031), (0.8809, -2.127, -0.7031), (0.4491, -2.258, -0.7031), (-9.027e-07, -2.302, -0.7031), (-0.4491, -2.258, -0.7031), (-0.8809, -2.127, -0.7031), (-1.279, -1.914, -0.7031), (-1.628, -1.628, -0.7031), (-1.914, -1.279, -0.7031), (-2.127, -0.8809, -0.7031), (-2.258, -0.4491, -0.7031), (-2.302, 1.857e-06, -0.7031), (-2.258, 0.4491, -0.7031), (-2.127, 0.8809, -0.7031), (-1.914, 1.279, -0.7031), (-1.628, 1.628, -0.7031), (-1.279, 1.914, -0.7031), (-0.8809, 2.127, -0.7031), (-0.4491, 2.258, -0.7031)], [], [(160, 1, 3, 161), (161, 3, 5, 162), (162, 5, 7, 163), (163, 7, 9, 164), (164, 9, 11, 165), (165, 11, 13, 166), (166, 13, 15, 167), (167, 15, 17, 168), (168, 17, 19, 169), (169, 19, 21, 170), (170, 21, 23, 171), (171, 23, 25, 172), (172, 25, 27, 173), (173, 27, 29, 174), (174, 29, 31, 175), (175, 31, 33, 176), (176, 33, 35, 177), (177, 35, 37, 178), (178, 37, 39, 179), (179, 39, 41, 180), (180, 41, 43, 181), (181, 43, 45, 182), (182, 45, 47, 183), (183, 47, 49, 184), (184, 49, 51, 185), (185, 51, 53, 186), (186, 53, 55, 187), (187, 55, 57, 188), (188, 57, 59, 189), (189, 59, 61, 190), (3, 1, 63, 61, 59, 57, 55, 53, 51, 49, 47, 45, 43, 41, 39, 37, 35, 33, 31, 29, 27, 25, 23, 21, 19, 17, 15, 13, 11, 9, 7, 5), (190, 61, 63, 191), (191, 63, 1, 160), (0, 2, 4, 6, 8, 10, 12, 14, 16, 18, 20, 22, 24, 26, 28, 30, 32, 34, 36, 38, 40, 42, 44, 46, 48, 50, 52, 54, 56, 58, 60, 62), (223, 95, 64, 192), (222, 94, 95, 223), (221, 93, 94, 222), (220, 92, 93, 221), (219, 91, 92, 220), (218, 90, 91, 219), (217, 89, 90, 218), (216, 88, 89, 217), (215, 87, 88, 216), (214, 86, 87, 215), (213, 85, 86, 214), (212, 84, 85, 213), (211, 83, 84, 212), (210, 82, 83, 211), (209, 81, 82, 210), (208, 80, 81, 209), (207, 79, 80, 208), (206, 78, 79, 207), (205, 77, 78, 206), (204, 76, 77, 205), (203, 75, 76, 204), (202, 74, 75, 203), (201, 73, 74, 202), (200, 72, 73, 201), (199, 71, 72, 200), (198, 70, 71, 199), (197, 69, 70, 198), (196, 68, 69, 197), (195, 67, 68, 196), (194, 66, 67, 195), (193, 65, 66, 194), (192, 64, 65, 193), (255, 127, 96, 224), (224, 96, 97, 225), (225, 97, 98, 226), (226, 98, 99, 227), (227, 99, 100, 228), (228, 100, 101, 229), (229, 101, 102, 230), (230, 102, 103, 231), (231, 103, 104, 232), (232, 104, 105, 233), (233, 105, 106, 234), (234, 106, 107, 235), (235, 107, 108, 236), (236, 108, 109, 237), (237, 109, 110, 238), (238, 110, 111, 239), (239, 111, 112, 240), (240, 112, 113, 241), (241, 113, 114, 242), (242, 114, 115, 243), (243, 115, 116, 244), (244, 116, 117, 245), (245, 117, 118, 246), (246, 118, 119, 247), (247, 119, 120, 248), (248, 120, 121, 249), (249, 121, 122, 250), (250, 122, 123, 251), (251, 123, 124, 252), (252, 124, 125, 253), (253, 125, 126, 254), (254, 126, 127, 255), (127, 128, 129, 96), (96, 129, 130, 97), (97, 130, 131, 98), (98, 131, 132, 99), (99, 132, 133, 100), (100, 133, 134, 101), (101, 134, 135, 102), (102, 135, 136, 103), (103, 136, 137, 104), (104, 137, 138, 105), (105, 138, 139, 106), (106, 139, 140, 107), (107, 140, 141, 108), (108, 141, 142, 109), (109, 142, 143, 110), (110, 143, 144, 111), (111, 144, 145, 112), (112, 145, 146, 113), (113, 146, 147, 114), (114, 147, 148, 115), (115, 148, 149, 116), (116, 149, 150, 117), (117, 150, 151, 118), (118, 151, 152, 119), (119, 152, 153, 120), (120, 153, 154, 121), (121, 154, 155, 122), (122, 155, 156, 123), (123, 156, 157, 124), (124, 157, 158, 125), (125, 158, 159, 126), (126, 159, 128, 127), (95, 191, 160, 64), (94, 190, 191, 95), (93, 189, 190, 94), (92, 188, 189, 93), (91, 187, 188, 92), (90, 186, 187, 91), (89, 185, 186, 90), (88, 184, 185, 89), (87, 183, 184, 88), (86, 182, 183, 87), (85, 181, 182, 86), (84, 180, 181, 85), (83, 179, 180, 84), (82, 178, 179, 83), (81, 177, 178, 82), (80, 176, 177, 81), (79, 175, 176, 80), (78, 174, 175, 79), (77, 173, 174, 78), (76, 172, 173, 77), (75, 171, 172, 76), (74, 170, 171, 75), (73, 169, 170, 74), (72, 168, 169, 73), (71, 167, 168, 72), (70, 166, 167, 71), (69, 165, 166, 70), (68, 164, 165, 69), (67, 163, 164, 68), (66, 162, 163, 67), (65, 161, 162, 66), (64, 160, 161, 65), (128, 192, 193, 129), (129, 193, 194, 130), (130, 194, 195, 131), (131, 195, 196, 132), (132, 196, 197, 133), (133, 197, 198, 134), (134, 198, 199, 135), (135, 199, 200, 136), (136, 200, 201, 137), (137, 201, 202, 138), (138, 202, 203, 139), (139, 203, 204, 140), (140, 204, 205, 141), (141, 205, 206, 142), (142, 206, 207, 143), (143, 207, 208, 144), (144, 208, 209, 145), (145, 209, 210, 146), (146, 210, 211, 147), (147, 211, 212, 148), (148, 212, 213, 149), (149, 213, 214, 150), (150, 214, 215, 151), (151, 215, 216, 152), (152, 216, 217, 153), (153, 217, 218, 154), (154, 218, 219, 155), (155, 219, 220, 156), (156, 220, 221, 157), (157, 221, 222, 158), (158, 222, 223, 159), (159, 223, 192, 128), (286, 254, 255, 287), (285, 253, 254, 286), (284, 252, 253, 285), (283, 251, 252, 284), (282, 250, 251, 283), (281, 249, 250, 282), (280, 248, 249, 281), (279, 247, 248, 280), (278, 246, 247, 279), (277, 245, 246, 278), (276, 244, 245, 277), (275, 243, 244, 276), (274, 242, 243, 275), (273, 241, 242, 274), (272, 240, 241, 273), (271, 239, 240, 272), (270, 238, 239, 271), (269, 237, 238, 270), (268, 236, 237, 269), (267, 235, 236, 268), (266, 234, 235, 267), (265, 233, 234, 266), (264, 232, 233, 265), (263, 231, 232, 264), (262, 230, 231, 263), (261, 229, 230, 262), (260, 228, 229, 261), (259, 227, 228, 260), (258, 226, 227, 259), (257, 225, 226, 258), (256, 224, 225, 257), (287, 255, 224, 256), (319, 287, 256, 288), (288, 256, 257, 289), (289, 257, 258, 290), (290, 258, 259, 291), (291, 259, 260, 292), (292, 260, 261, 293), (293, 261, 262, 294), (294, 262, 263, 295), (295, 263, 264, 296), (296, 264, 265, 297), (297, 265, 266, 298), (298, 266, 267, 299), (299, 267, 268, 300), (300, 268, 269, 301), (301, 269, 270, 302), (302, 270, 271, 303), (303, 271, 272, 304), (304, 272, 273, 305), (305, 273, 274, 306), (306, 274, 275, 307), (307, 275, 276, 308), (308, 276, 277, 309), (309, 277, 278, 310), (310, 278, 279, 311), (311, 279, 280, 312), (312, 280, 281, 313), (313, 281, 282, 314), (314, 282, 283, 315), (315, 283, 284, 316), (316, 284, 285, 317), (317, 285, 286, 318), (318, 286, 287, 319), (350, 318, 319, 351), (349, 317, 318, 350), (348, 316, 317, 349), (347, 315, 316, 348), (346, 314, 315, 347), (345, 313, 314, 346), (344, 312, 313, 345), (343, 311, 312, 344), (342, 310, 311, 343), (341, 309, 310, 342), (340, 308, 309, 341), (339, 307, 308, 340), (338, 306, 307, 339), (337, 305, 306, 338), (336, 304, 305, 337), (335, 303, 304, 336), (334, 302, 303, 335), (333, 301, 302, 334), (332, 300, 301, 333), (331, 299, 300, 332), (330, 298, 299, 331), (329, 297, 298, 330), (328, 296, 297, 329), (327, 295, 296, 328), (326, 294, 295, 327), (325, 293, 294, 326), (324, 292, 293, 325), (323, 291, 292, 324), (322, 290, 291, 323), (321, 289, 290, 322), (320, 288, 289, 321), (351, 319, 288, 320), (448, 351, 320, 449), (449, 320, 321, 450), (450, 321, 322, 451), (451, 322, 323, 452), (452, 323, 324, 453), (453, 324, 325, 454), (454, 325, 326, 455), (455, 326, 327, 456), (456, 327, 328, 457), (457, 328, 329, 458), (458, 329, 330, 459), (459, 330, 331, 460), (460, 331, 332, 461), (461, 332, 333, 462), (462, 333, 334, 463), (463, 334, 335, 464), (464, 335, 336, 465), (465, 336, 337, 466), (466, 337, 338, 467), (467, 338, 339, 468), (468, 339, 340, 469), (469, 340, 341, 470), (470, 341, 342, 471), (471, 342, 343, 472), (472, 343, 344, 473), (473, 344, 345, 474), (474, 345, 346, 475), (475, 346, 347, 476), (476, 347, 348, 477), (477, 348, 349, 478), (478, 349, 350, 479), (479, 350, 351, 448), (62, 382, 383, 0), (60, 381, 382, 62), (58, 380, 381, 60), (56, 379, 380, 58), (54, 378, 379, 56), (52, 377, 378, 54), (50, 376, 377, 52), (48, 375, 376, 50), (46, 374, 375, 48), (44, 373, 374, 46), (42, 372, 373, 44), (40, 371, 372, 42), (38, 370, 371, 40), (36, 369, 370, 38), (34, 368, 369, 36), (32, 367, 368, 34), (30, 366, 367, 32), (28, 365, 366, 30), (26, 364, 365, 28), (24, 363, 364, 26), (22, 362, 363, 24), (20, 361, 362, 22), (18, 360, 361, 20), (16, 359, 360, 18), (14, 358, 359, 16), (12, 357, 358, 14), (10, 356, 357, 12), (8, 355, 356, 10), (6, 354, 355, 8), (4, 353, 354, 6), (2, 352, 353, 4), (0, 383, 352, 2), (446, 415, 384, 447), (445, 414, 415, 446), (444, 413, 414, 445), (443, 412, 413, 444), (442, 411, 412, 443), (441, 410, 411, 442), (440, 409, 410, 441), (439, 408, 409, 440), (438, 407, 408, 439), (437, 406, 407, 438), (436, 405, 406, 437), (435, 404, 405, 436), (434, 403, 404, 435), (433, 402, 403, 434), (432, 401, 402, 433), (431, 400, 401, 432), (430, 399, 400, 431), (429, 398, 399, 430), (428, 397, 398, 429), (427, 396, 397, 428), (426, 395, 396, 427), (425, 394, 395, 426), (424, 393, 394, 425), (423, 392, 393, 424), (422, 391, 392, 423), (421, 390, 391, 422), (420, 389, 390, 421), (419, 388, 389, 420), (418, 387, 388, 419), (417, 386, 387, 418), (416, 385, 386, 417), (447, 384, 385, 416), (383, 447, 416, 352), (352, 416, 417, 353), (353, 417, 418, 354), (354, 418, 419, 355), (355, 419, 420, 356), (356, 420, 421, 357), (357, 421, 422, 358), (358, 422, 423, 359), (359, 423, 424, 360), (360, 424, 425, 361), (361, 425, 426, 362), (362, 426, 427, 363), (363, 427, 428, 364), (364, 428, 429, 365), (365, 429, 430, 366), (366, 430, 431, 367), (367, 431, 432, 368), (368, 432, 433, 369), (369, 433, 434, 370), (370, 434, 435, 371), (371, 435, 436, 372), (372, 436, 437, 373), (373, 437, 438, 374), (374, 438, 439, 375), (375, 439, 440, 376), (376, 440, 441, 377), (377, 441, 442, 378), (378, 442, 443, 379), (379, 443, 444, 380), (380, 444, 445, 381), (381, 445, 446, 382), (382, 446, 447, 383), (415, 479, 448, 384), (414, 478, 479, 415), (413, 477, 478, 414), (412, 476, 477, 413), (411, 475, 476, 412), (410, 474, 475, 411), (409, 473, 474, 410), (408, 472, 473, 409), (407, 471, 472, 408), (406, 470, 471, 407), (405, 469, 470, 406), (404, 468, 469, 405), (403, 467, 468, 404), (402, 466, 467, 403), (401, 465, 466, 402), (400, 464, 465, 401), (399, 463, 464, 400), (398, 462, 463, 399), (397, 461, 462, 398), (396, 460, 461, 397), (395, 459, 460, 396), (394, 458, 459, 395), (393, 457, 458, 394), (392, 456, 457, 393), (391, 455, 456, 392), (390, 454, 455, 391), (389, 453, 454, 390), (388, 452, 453, 389), (387, 451, 452, 388), (386, 450, 451, 387), (385, 449, 450, 386), (384, 448, 449, 385)])
me_cylinder_000.polygons.foreach_set('use_smooth', [True] * 450)
me_cylinder_000.materials.append(mat_material_003)
me_cylinder_000.use_remesh_preserve_volume = False
me_cylinder_000.use_remesh_preserve_attributes = False
me_cylinder_000.use_mirror_vertex_groups = False
me_cylinder_000.update()
me_cylinder_002 = bpy.data.meshes.new('Cylinder.002')
me_cylinder_002.from_pydata([(4.54e-08, 0.3709, -0.8581), (7.954e-08, 0.1436, 0.8581), (0.07237, 0.3638, -0.8581), (0.02801, 0.1408, 0.8581), (0.142, 0.3427, -0.8581), (0.05495, 0.1327, 0.8581), (0.2061, 0.3084, -0.8581), (0.07977, 0.1194, 0.8581), (0.2623, 0.2623, -0.8581), (0.1015, 0.1015, 0.8581), (0.3084, 0.2061, -0.8581), (0.1194, 0.07977, 0.8581), (0.3427, 0.142, -0.8581), (0.1327, 0.05495, 0.8581), (0.3638, 0.07237, -0.8581), (0.1408, 0.02801, 0.8581), (0.3709, 2.102e-07, -0.8581), (0.1436, 2.569e-07, 0.8581), (0.3638, -0.07237, -0.8581), (0.1408, -0.02801, 0.8581), (0.3427, -0.142, -0.8581), (0.1327, -0.05495, 0.8581), (0.3084, -0.2061, -0.8581), (0.1194, -0.07977, 0.8581), (0.2623, -0.2623, -0.8581), (0.1015, -0.1015, 0.8581), (0.2061, -0.3084, -0.8581), (0.07977, -0.1194, 0.8581), (0.142, -0.3427, -0.8581), (0.05495, -0.1327, 0.8581), (0.07237, -0.3638, -0.8581), (0.02801, -0.1408, 0.8581), (-7.547e-08, -0.3709, -0.8581), (3.275e-08, -0.1436, 0.8581), (-0.07237, -0.3638, -0.8581), (-0.02801, -0.1408, 0.8581), (-0.142, -0.3427, -0.8581), (-0.05495, -0.1327, 0.8581), (-0.2061, -0.3084, -0.8581), (-0.07977, -0.1194, 0.8581), (-0.2623, -0.2623, -0.8581), (-0.1015, -0.1015, 0.8581), (-0.3084, -0.2061, -0.8581), (-0.1194, -0.07977, 0.8581), (-0.3427, -0.142, -0.8581), (-0.1327, -0.05495, 0.8581), (-0.3638, -0.07237, -0.8581), (-0.1408, -0.02801, 0.8581), (-0.3709, 5.404e-07, -0.8581), (-0.1436, 3.847e-07, 0.8581), (-0.3638, 0.07237, -0.8581), (-0.1408, 0.02801, 0.8581), (-0.3427, 0.142, -0.8581), (-0.1327, 0.05495, 0.8581), (-0.3084, 0.2061, -0.8581), (-0.1194, 0.07977, 0.8581), (-0.2623, 0.2623, -0.8581), (-0.1015, 0.1015, 0.8581), (-0.2061, 0.3084, -0.8581), (-0.07977, 0.1194, 0.8581), (-0.142, 0.3427, -0.8581), (-0.05495, 0.1327, 0.8581), (-0.07237, 0.3638, -0.8581), (-0.02801, 0.1408, 0.8581), (4.495e-08, 0.3818, -0.8581), (0.07449, 0.3745, -0.8581), (0.1461, 0.3527, -0.8581), (0.2121, 0.3175, -0.8581), (0.27, 0.27, -0.8581), (0.3175, 0.2121, -0.8581), (0.3527, 0.1461, -0.8581), (0.3745, 0.07449, -0.8581), (0.3818, 2.076e-07, -0.8581), (0.3745, -0.07449, -0.8581), (0.3527, -0.1461, -0.8581), (0.3175, -0.2121, -0.8581), (0.27, -0.27, -0.8581), (0.2121, -0.3175, -0.8581), (0.1461, -0.3527, -0.8581), (0.07449, -0.3745, -0.8581), (-7.945e-08, -0.3818, -0.8581), (-0.07449, -0.3745, -0.8581), (-0.1461, -0.3527, -0.8581), (-0.2121, -0.3175, -0.8581), (-0.27, -0.27, -0.8581), (-0.3175, -0.2121, -0.8581), (-0.3527, -0.1461, -0.8581), (-0.3745, -0.07449, -0.8581), (-0.3818, 5.475e-07, -0.8581), (-0.3745, 0.07449, -0.8581), (-0.3527, 0.1461, -0.8581), (-0.3175, 0.2121, -0.8581), (-0.27, 0.27, -0.8581), (-0.2121, 0.3175, -0.8581), (-0.1461, 0.3527, -0.8581), (-0.07449, 0.3745, -0.8581), (4.423e-08, 0.4055, -0.8032), (0.07912, 0.3978, -0.8032), (0.1552, 0.3747, -0.8032), (0.2253, 0.3372, -0.8032), (0.2868, 0.2868, -0.8032), (0.3372, 0.2253, -0.8032), (0.3747, 0.1552, -0.8032), (0.3978, 0.07912, -0.8032), (0.4055, 2.005e-07, -0.8032), (0.3978, -0.07912, -0.8032), (0.3747, -0.1552, -0.8032), (0.3372, -0.2253, -0.8032), (0.2868, -0.2868, -0.8032), (0.2253, -0.3372, -0.8032), (0.1552, -0.3747, -0.8032), (0.07912, -0.3978, -0.8032), (-8.791e-08, -0.4055, -0.8032), (-0.07912, -0.3978, -0.8032), (-0.1552, -0.3747, -0.8032), (-0.2253, -0.3372, -0.8032), (-0.2868, -0.2868, -0.8032), (-0.3372, -0.2253, -0.8032), (-0.3747, -0.1552, -0.8032), (-0.3978, -0.07912, -0.8032), (-0.4055, 5.615e-07, -0.8032), (-0.3978, 0.07912, -0.8032), (-0.3747, 0.1552, -0.8032), (-0.3372, 0.2253, -0.8032), (-0.2868, 0.2868, -0.8032), (-0.2253, 0.3372, -0.8032), (-0.1552, 0.3747, -0.8032), (-0.07912, 0.3978, -0.8032), (4.349e-08, 0.4457, -0.7187), (0.08695, 0.4371, -0.7187), (0.1706, 0.4118, -0.7187), (0.2476, 0.3706, -0.7187), (0.3152, 0.3152, -0.7187), (0.3706, 0.2476, -0.7187), (0.4118, 0.1706, -0.7187), (0.4371, 0.08695, -0.7187), (0.4457, 1.899e-07, -0.7187), (0.4371, -0.08695, -0.7187), (0.4118, -0.1706, -0.7187), (0.3706, -0.2476, -0.7187), (0.3152, -0.3152, -0.7187), (0.2476, -0.3706, -0.7187), (0.1706, -0.4118, -0.7187), (0.08695, -0.4371, -0.7187), (-1.017e-07, -0.4457, -0.7187), (-0.08695, -0.4371, -0.7187), (-0.1706, -0.4118, -0.7187), (-0.2476, -0.3706, -0.7187), (-0.3152, -0.3152, -0.7187), (-0.3706, -0.2476, -0.7187), (-0.4118, -0.1706, -0.7187), (-0.4371, -0.08695, -0.7187), (-0.4457, 5.867e-07, -0.7187), (-0.4371, 0.08695, -0.7187), (-0.4118, 0.1706, -0.7187), (-0.3706, 0.2476, -0.7187), (-0.3152, 0.3152, -0.7187), (-0.2476, 0.3706, -0.7187), (-0.1706, 0.4118, -0.7187), (-0.08695, 0.4371, -0.7187), (4.303e-08, 0.4612, -0.6476), (0.08998, 0.4524, -0.6476), (0.1765, 0.4261, -0.6476), (0.2562, 0.3835, -0.6476), (0.3261, 0.3261, -0.6476), (0.3835, 0.2563, -0.6476), (0.4261, 0.1765, -0.6476), (0.4524, 0.08998, -0.6476), (0.4612, 1.867e-07, -0.6476), (0.4524, -0.08998, -0.6476), (0.4261, -0.1765, -0.6476), (0.3835, -0.2562, -0.6476), (0.3261, -0.3261, -0.6476), (0.2562, -0.3835, -0.6476), (0.1765, -0.4261, -0.6476), (0.08998, -0.4524, -0.6476), (-1.073e-07, -0.4612, -0.6476), (-0.08998, -0.4524, -0.6476), (-0.1765, -0.4261, -0.6476), (-0.2563, -0.3835, -0.6476), (-0.3261, -0.3261, -0.6476), (-0.3835, -0.2562, -0.6476), (-0.4261, -0.1765, -0.6476), (-0.4524, -0.08998, -0.6476), (-0.4612, 5.972e-07, -0.6476), (-0.4524, 0.08998, -0.6476), (-0.4261, 0.1765, -0.6476), (-0.3835, 0.2563, -0.6476), (-0.3261, 0.3261, -0.6476), (-0.2562, 0.3835, -0.6476), (-0.1765, 0.4261, -0.6476), (-0.08998, 0.4524, -0.6476), (4.337e-08, 0.4644, -0.5555), (0.09059, 0.4554, -0.5555), (0.1777, 0.429, -0.5555), (0.258, 0.3861, -0.5555), (0.3284, 0.3284, -0.5555), (0.3861, 0.258, -0.5555), (0.429, 0.1777, -0.5555), (0.4554, 0.09059, -0.5555), (0.4644, 1.855e-07, -0.5555), (0.4554, -0.09059, -0.5555), (0.429, -0.1777, -0.5555), (0.3861, -0.258, -0.5555), (0.3284, -0.3284, -0.5555), (0.258, -0.3861, -0.5555), (0.1777, -0.429, -0.5555), (0.09059, -0.4554, -0.5555), (-1.079e-07, -0.4644, -0.5555), (-0.09059, -0.4554, -0.5555), (-0.1777, -0.429, -0.5555), (-0.258, -0.3861, -0.5555), (-0.3284, -0.3284, -0.5555), (-0.3861, -0.258, -0.5555), (-0.429, -0.1777, -0.5555), (-0.4554, -0.09059, -0.5555), (-0.4644, 5.988e-07, -0.5555), (-0.4554, 0.09059, -0.5555), (-0.429, 0.1777, -0.5555), (-0.3861, 0.258, -0.5555), (-0.3284, 0.3284, -0.5555), (-0.258, 0.3861, -0.5555), (-0.1777, 0.429, -0.5555), (-0.09059, 0.4554, -0.5555), (4.488e-08, 0.4527, -0.4498), (0.08832, 0.444, -0.4498), (0.1733, 0.4183, -0.4498), (0.2515, 0.3764, -0.4498), (0.3201, 0.3201, -0.4498), (0.3764, 0.2515, -0.4498), (0.4183, 0.1733, -0.4498), (0.444, 0.08832, -0.4498), (0.4527, 1.878e-07, -0.4498), (0.444, -0.08832, -0.4498), (0.4183, -0.1733, -0.4498), (0.3764, -0.2515, -0.4498), (0.3201, -0.3201, -0.4498), (0.2515, -0.3764, -0.4498), (0.1733, -0.4183, -0.4498), (0.08832, -0.444, -0.4498), (-1.026e-07, -0.4527, -0.4498), (-0.08832, -0.444, -0.4498), (-0.1733, -0.4183, -0.4498), (-0.2515, -0.3764, -0.4498), (-0.3201, -0.3201, -0.4498), (-0.3764, -0.2515, -0.4498), (-0.4183, -0.1733, -0.4498), (-0.444, -0.08832, -0.4498), (-0.4527, 5.907e-07, -0.4498), (-0.444, 0.08832, -0.4498), (-0.4183, 0.1733, -0.4498), (-0.3764, 0.2515, -0.4498), (-0.3201, 0.3201, -0.4498), (-0.2515, 0.3764, -0.4498), (-0.1732, 0.4183, -0.4498), (-0.08832, 0.444, -0.4498)], [], [(224, 1, 3, 225), (225, 3, 5, 226), (226, 5, 7, 227), (227, 7, 9, 228), (228, 9, 11, 229), (229, 11, 13, 230), (230, 13, 15, 231), (231, 15, 17, 232), (232, 17, 19, 233), (233, 19, 21, 234), (234, 21, 23, 235), (235, 23, 25, 236), (236, 25, 27, 237), (237, 27, 29, 238), (238, 29, 31, 239), (239, 31, 33, 240), (240, 33, 35, 241), (241, 35, 37, 242), (242, 37, 39, 243), (243, 39, 41, 244), (244, 41, 43, 245), (245, 43, 45, 246), (246, 45, 47, 247), (247, 47, 49, 248), (248, 49, 51, 249), (249, 51, 53, 250), (250, 53, 55, 251), (251, 55, 57, 252), (252, 57, 59, 253), (253, 59, 61, 254), (3, 1, 63, 61, 59, 57, 55, 53, 51, 49, 47, 45, 43, 41, 39, 37, 35, 33, 31, 29, 27, 25, 23, 21, 19, 17, 15, 13, 11, 9, 7, 5), (254, 61, 63, 255), (255, 63, 1, 224), (0, 2, 4, 6, 8, 10, 12, 14, 16, 18, 20, 22, 24, 26, 28, 30, 32, 34, 36, 38, 40, 42, 44, 46, 48, 50, 52, 54, 56, 58, 60, 62), (62, 95, 64, 0), (60, 94, 95, 62), (58, 93, 94, 60), (56, 92, 93, 58), (54, 91, 92, 56), (52, 90, 91, 54), (50, 89, 90, 52), (48, 88, 89, 50), (46, 87, 88, 48), (44, 86, 87, 46), (42, 85, 86, 44), (40, 84, 85, 42), (38, 83, 84, 40), (36, 82, 83, 38), (34, 81, 82, 36), (32, 80, 81, 34), (30, 79, 80, 32), (28, 78, 79, 30), (26, 77, 78, 28), (24, 76, 77, 26), (22, 75, 76, 24), (20, 74, 75, 22), (18, 73, 74, 20), (16, 72, 73, 18), (14, 71, 72, 16), (12, 70, 71, 14), (10, 69, 70, 12), (8, 68, 69, 10), (6, 67, 68, 8), (4, 66, 67, 6), (2, 65, 66, 4), (0, 64, 65, 2), (95, 127, 96, 64), (94, 126, 127, 95), (93, 125, 126, 94), (92, 124, 125, 93), (91, 123, 124, 92), (90, 122, 123, 91), (89, 121, 122, 90), (88, 120, 121, 89), (87, 119, 120, 88), (86, 118, 119, 87), (85, 117, 118, 86), (84, 116, 117, 85), (83, 115, 116, 84), (82, 114, 115, 83), (81, 113, 114, 82), (80, 112, 113, 81), (79, 111, 112, 80), (78, 110, 111, 79), (77, 109, 110, 78), (76, 108, 109, 77), (75, 107, 108, 76), (74, 106, 107, 75), (73, 105, 106, 74), (72, 104, 105, 73), (71, 103, 104, 72), (70, 102, 103, 71), (69, 101, 102, 70), (68, 100, 101, 69), (67, 99, 100, 68), (66, 98, 99, 67), (65, 97, 98, 66), (64, 96, 97, 65), (127, 159, 128, 96), (126, 158, 159, 127), (125, 157, 158, 126), (124, 156, 157, 125), (123, 155, 156, 124), (122, 154, 155, 123), (121, 153, 154, 122), (120, 152, 153, 121), (119, 151, 152, 120), (118, 150, 151, 119), (117, 149, 150, 118), (116, 148, 149, 117), (115, 147, 148, 116), (114, 146, 147, 115), (113, 145, 146, 114), (112, 144, 145, 113), (111, 143, 144, 112), (110, 142, 143, 111), (109, 141, 142, 110), (108, 140, 141, 109), (107, 139, 140, 108), (106, 138, 139, 107), (105, 137, 138, 106), (104, 136, 137, 105), (103, 135, 136, 104), (102, 134, 135, 103), (101, 133, 134, 102), (100, 132, 133, 101), (99, 131, 132, 100), (98, 130, 131, 99), (97, 129, 130, 98), (96, 128, 129, 97), (159, 191, 160, 128), (158, 190, 191, 159), (157, 189, 190, 158), (156, 188, 189, 157), (155, 187, 188, 156), (154, 186, 187, 155), (153, 185, 186, 154), (152, 184, 185, 153), (151, 183, 184, 152), (150, 182, 183, 151), (149, 181, 182, 150), (148, 180, 181, 149), (147, 179, 180, 148), (146, 178, 179, 147), (145, 177, 178, 146), (144, 176, 177, 145), (143, 175, 176, 144), (142, 174, 175, 143), (141, 173, 174, 142), (140, 172, 173, 141), (139, 171, 172, 140), (138, 170, 171, 139), (137, 169, 170, 138), (136, 168, 169, 137), (135, 167, 168, 136), (134, 166, 167, 135), (133, 165, 166, 134), (132, 164, 165, 133), (131, 163, 164, 132), (130, 162, 163, 131), (129, 161, 162, 130), (128, 160, 161, 129), (191, 223, 192, 160), (190, 222, 223, 191), (189, 221, 222, 190), (188, 220, 221, 189), (187, 219, 220, 188), (186, 218, 219, 187), (185, 217, 218, 186), (184, 216, 217, 185), (183, 215, 216, 184), (182, 214, 215, 183), (181, 213, 214, 182), (180, 212, 213, 181), (179, 211, 212, 180), (178, 210, 211, 179), (177, 209, 210, 178), (176, 208, 209, 177), (175, 207, 208, 176), (174, 206, 207, 175), (173, 205, 206, 174), (172, 204, 205, 173), (171, 203, 204, 172), (170, 202, 203, 171), (169, 201, 202, 170), (168, 200, 201, 169), (167, 199, 200, 168), (166, 198, 199, 167), (165, 197, 198, 166), (164, 196, 197, 165), (163, 195, 196, 164), (162, 194, 195, 163), (161, 193, 194, 162), (160, 192, 193, 161), (223, 255, 224, 192), (222, 254, 255, 223), (221, 253, 254, 222), (220, 252, 253, 221), (219, 251, 252, 220), (218, 250, 251, 219), (217, 249, 250, 218), (216, 248, 249, 217), (215, 247, 248, 216), (214, 246, 247, 215), (213, 245, 246, 214), (212, 244, 245, 213), (211, 243, 244, 212), (210, 242, 243, 211), (209, 241, 242, 210), (208, 240, 241, 209), (207, 239, 240, 208), (206, 238, 239, 207), (205, 237, 238, 206), (204, 236, 237, 205), (203, 235, 236, 204), (202, 234, 235, 203), (201, 233, 234, 202), (200, 232, 233, 201), (199, 231, 232, 200), (198, 230, 231, 199), (197, 229, 230, 198), (196, 228, 229, 197), (195, 227, 228, 196), (194, 226, 227, 195), (193, 225, 226, 194), (192, 224, 225, 193)])
me_cylinder_002.polygons.foreach_set('use_smooth', [True] * 226)
me_cylinder_002.materials.append(mat_material_002)
me_cylinder_002.use_remesh_preserve_volume = False
me_cylinder_002.use_remesh_preserve_attributes = False
me_cylinder_002.use_mirror_vertex_groups = False
me_cylinder_002.update()
me_cylinder_001 = bpy.data.meshes.new('Cylinder.001')
me_cylinder_001.from_pydata([(0.0, 1.0, -1.0), (1.03e-07, 0.1067, 1.0), (0.1951, 0.9808, -1.0), (0.02081, 0.1046, 1.0), (0.3827, 0.9239, -1.0), (0.04083, 0.09857, 1.0), (0.5556, 0.8315, -1.0), (0.05928, 0.08871, 1.0), (0.7071, 0.7071, -1.0), (0.07544, 0.07544, 1.0), (0.8315, 0.5556, -1.0), (0.08871, 0.05928, 1.0), (0.9239, 0.3827, -1.0), (0.09857, 0.04083, 1.0), (0.9808, 0.1951, -1.0), (0.1046, 0.02081, 1.0), (1.0, 7.55e-08, -1.0), (0.1067, 2.767e-07, 1.0), (0.9808, -0.1951, -1.0), (0.1046, -0.02081, 1.0), (0.9239, -0.3827, -1.0), (0.09857, -0.04083, 1.0), (0.8315, -0.5556, -1.0), (0.08871, -0.05927, 1.0), (0.7071, -0.7071, -1.0), (0.07544, -0.07544, 1.0), (0.5556, -0.8315, -1.0), (0.05928, -0.08871, 1.0), (0.3827, -0.9239, -1.0), (0.04083, -0.09857, 1.0), (0.1951, -0.9808, -1.0), (0.02081, -0.1046, 1.0), (-3.258e-07, -1.0, -1.0), (6.819e-08, -0.1067, 1.0), (-0.1951, -0.9808, -1.0), (-0.02081, -0.1046, 1.0), (-0.3827, -0.9239, -1.0), (-0.04083, -0.09857, 1.0), (-0.5556, -0.8315, -1.0), (-0.05927, -0.08871, 1.0), (-0.7071, -0.7071, -1.0), (-0.07544, -0.07544, 1.0), (-0.8315, -0.5556, -1.0), (-0.08871, -0.05927, 1.0), (-0.9239, -0.3827, -1.0), (-0.09857, -0.04083, 1.0), (-0.9808, -0.1951, -1.0), (-0.1046, -0.02081, 1.0), (-1.0, 9.656e-07, -1.0), (-0.1067, 3.717e-07, 1.0), (-0.9808, 0.1951, -1.0), (-0.1046, 0.02081, 1.0), (-0.9239, 0.3827, -1.0), (-0.09857, 0.04083, 1.0), (-0.8315, 0.5556, -1.0), (-0.08871, 0.05928, 1.0), (-0.7071, 0.7071, -1.0), (-0.07544, 0.07544, 1.0), (-0.5556, 0.8315, -1.0), (-0.05927, 0.08871, 1.0), (-0.3827, 0.9239, -1.0), (-0.04083, 0.09857, 1.0), (-0.1951, 0.9808, -1.0), (-0.02081, 0.1046, 1.0), (7.795e-08, 0.308, 0.7416), (0.06009, 0.3021, 0.7416), (0.1179, 0.2846, 0.7416), (0.1711, 0.2561, 0.7416), (0.2178, 0.2178, 0.7416), (0.2561, 0.1711, 0.7416), (0.2846, 0.1179, 0.7416), (0.3021, 0.06009, 0.7416), (0.308, 2.41e-07, 0.7416), (0.3021, -0.06009, 0.7416), (0.2846, -0.1179, 0.7416), (0.2561, -0.1711, 0.7416), (0.2178, -0.2178, 0.7416), (0.1711, -0.2561, 0.7416), (0.1179, -0.2846, 0.7416), (0.06009, -0.3021, 0.7416), (-2.241e-08, -0.308, 0.7416), (-0.06009, -0.3021, 0.7416), (-0.1179, -0.2846, 0.7416), (-0.1711, -0.2561, 0.7416), (-0.2178, -0.2178, 0.7416), (-0.2561, -0.1711, 0.7416), (-0.2846, -0.1179, 0.7416), (-0.3021, -0.06009, 0.7416), (-0.308, 5.152e-07, 0.7416), (-0.3021, 0.06009, 0.7416), (-0.2846, 0.1179, 0.7416), (-0.2561, 0.1711, 0.7416), (-0.2178, 0.2178, 0.7416), (-0.1711, 0.2561, 0.7416), (-0.1179, 0.2846, 0.7416), (-0.06009, 0.3021, 0.7416), (0.1129, 0.5677, 0.5207), (0.2215, 0.5347, 0.5207), (0.3216, 0.4812, 0.5207), (0.4093, 0.4093, 0.5207), (0.4812, 0.3216, 0.5207), (0.5347, 0.2215, 0.5207), (0.5677, 0.1129, 0.5207), (0.5788, 1.926e-07, 0.5207), (0.5677, -0.1129, 0.5207), (0.5347, -0.2215, 0.5207), (0.4812, -0.3216, 0.5207), (0.4093, -0.4093, 0.5207), (0.3216, -0.4812, 0.5207), (0.2215, -0.5347, 0.5207), (0.1129, -0.5677, 0.5207), (-1.451e-07, -0.5788, 0.5207), (-0.1129, -0.5677, 0.5207), (-0.2215, -0.5347, 0.5207), (-0.3216, -0.4812, 0.5207), (-0.4093, -0.4093, 0.5207), (-0.4812, -0.3216, 0.5207), (-0.5347, -0.2215, 0.5207), (-0.5677, -0.1129, 0.5207), (-0.5788, 7.078e-07, 0.5207), (-0.5677, 0.1129, 0.5207), (-0.5347, 0.2215, 0.5207), (-0.4812, 0.3216, 0.5207), (-0.4093, 0.4093, 0.5207), (-0.3216, 0.4812, 0.5207), (-0.2215, 0.5347, 0.5207), (-0.1129, 0.5677, 0.5207), (4.353e-08, 0.5788, 0.5207), (5.745e-08, 0.4869, 0.6311), (0.095, 0.4776, 0.6311), (0.1863, 0.4499, 0.6311), (0.2705, 0.4049, 0.6311), (0.3443, 0.3443, 0.6311), (0.4049, 0.2705, 0.6311), (0.4499, 0.1863, 0.6311), (0.4776, 0.095, 0.6311), (0.4869, 2.104e-07, 0.6311), (0.4776, -0.095, 0.6311), (0.4499, -0.1863, 0.6311), (0.4049, -0.2705, 0.6311), (0.3443, -0.3443, 0.6311), (0.2705, -0.4049, 0.6311), (0.1863, -0.4499, 0.6311), (0.095, -0.4776, 0.6311), (-1.012e-07, -0.4869, 0.6311), (-0.095, -0.4776, 0.6311), (-0.1863, -0.4499, 0.6311), (-0.2705, -0.4049, 0.6311), (-0.3443, -0.3443, 0.6311), (-0.4049, -0.2705, 0.6311), (-0.4499, -0.1863, 0.6311), (-0.4776, -0.095, 0.6311), (-0.4869, 6.438e-07, 0.6311), (-0.4776, 0.095, 0.6311), (-0.4499, 0.1863, 0.6311), (-0.4049, 0.2705, 0.6311), (-0.3443, 0.3443, 0.6311), (-0.2705, 0.4049, 0.6311), (-0.1863, 0.4499, 0.6311), (-0.095, 0.4776, 0.6311), (8.477e-08, 0.2452, 0.8708), (0.04784, 0.2405, 0.8708), (0.09384, 0.2265, 0.8708), (0.1362, 0.2039, 0.8708), (0.1734, 0.1734, 0.8708), (0.2039, 0.1362, 0.8708), (0.2265, 0.09384, 0.8708), (0.2405, 0.04784, 0.8708), (0.2452, 2.572e-07, 0.8708), (0.2405, -0.04784, 0.8708), (0.2265, -0.09384, 0.8708), (0.2039, -0.1362, 0.8708), (0.1734, -0.1734, 0.8708), (0.1362, -0.2039, 0.8708), (0.09384, -0.2265, 0.8708), (0.04784, -0.2405, 0.8708), (4.875e-09, -0.2452, 0.8708), (-0.04784, -0.2405, 0.8708), (-0.09384, -0.2265, 0.8708), (-0.1362, -0.2039, 0.8708), (-0.1734, -0.1734, 0.8708), (-0.2039, -0.1362, 0.8708), (-0.2265, -0.09384, 0.8708), (-0.2405, -0.04784, 0.8708), (-0.2452, 4.754e-07, 0.8708), (-0.2405, 0.04784, 0.8708), (-0.2265, 0.09384, 0.8708), (-0.2039, 0.1362, 0.8708), (-0.1734, 0.1734, 0.8708), (-0.1362, 0.2039, 0.8708), (-0.09384, 0.2265, 0.8708), (-0.04784, 0.2405, 0.8708), (6.454e-08, 0.4267, 0.6863), (0.08325, 0.4185, 0.6863), (0.1633, 0.3943, 0.6863), (0.2371, 0.3548, 0.6863), (0.3017, 0.3017, 0.6863), (0.3548, 0.2371, 0.6863), (0.3943, 0.1633, 0.6863), (0.4185, 0.08325, 0.6863), (0.4267, 2.224e-07, 0.6863), (0.4185, -0.08325, 0.6863), (0.3943, -0.1633, 0.6863), (0.3548, -0.2371, 0.6863), (0.3017, -0.3017, 0.6863), (0.2371, -0.3548, 0.6863), (0.1633, -0.3943, 0.6863), (0.08325, -0.4185, 0.6863), (-7.451e-08, -0.4267, 0.6863), (-0.08325, -0.4185, 0.6863), (-0.1633, -0.3943, 0.6863), (-0.2371, -0.3548, 0.6863), (-0.3017, -0.3017, 0.6863), (-0.3548, -0.2371, 0.6863), (-0.3943, -0.1633, 0.6863), (-0.4185, -0.08325, 0.6863), (-0.4267, 6.022e-07, 0.6863), (-0.4185, 0.08325, 0.6863), (-0.3943, 0.1633, 0.6863), (-0.3548, 0.2371, 0.6863), (-0.3017, 0.3017, 0.6863), (-0.2371, 0.3548, 0.6863), (-0.1633, 0.3943, 0.6863), (-0.08325, 0.4185, 0.6863), (0.1597, 0.8028, 0.297), (0.3132, 0.7562, 0.297), (0.4547, 0.6805, 0.297), (0.5788, 0.5788, 0.297), (0.6805, 0.4547, 0.297), (0.7562, 0.3132, 0.297), (0.8028, 0.1597, 0.297), (0.8185, 1.403e-07, 0.297), (0.8028, -0.1597, 0.297), (0.7562, -0.3132, 0.297), (0.6805, -0.4547, 0.297), (0.5788, -0.5788, 0.297), (0.4547, -0.6805, 0.297), (0.3132, -0.7562, 0.297), (0.1597, -0.8028, 0.297), (-2.549e-07, -0.8185, 0.297), (-0.1597, -0.8028, 0.297), (-0.3132, -0.7562, 0.297), (-0.4547, -0.6805, 0.297), (-0.5788, -0.5788, 0.297), (-0.6805, -0.4547, 0.297), (-0.7562, -0.3132, 0.297), (-0.8028, -0.1597, 0.297), (-0.8185, 8.688e-07, 0.297), (-0.8028, 0.1597, 0.297), (-0.7562, 0.3132, 0.297), (-0.6805, 0.4547, 0.297), (-0.5788, 0.5788, 0.297), (-0.4547, 0.6805, 0.297), (-0.3132, 0.7562, 0.297), (-0.1597, 0.8028, 0.297), (1.184e-08, 0.8185, 0.297), (0.213, 1.071, 0.06569), (0.4179, 1.009, 0.06569), (0.6066, 0.9079, 0.06569), (0.7721, 0.7721, 0.06569), (0.9079, 0.6066, 0.06569), (1.009, 0.4179, 0.06569), (1.071, 0.213, 0.06569), (1.092, 7.973e-08, 0.06569), (1.071, -0.213, 0.06569), (1.009, -0.4179, 0.06569), (0.9079, -0.6066, 0.06569), (0.7721, -0.7721, 0.06569), (0.6066, -0.9079, 0.06569), (0.4179, -1.009, 0.06569), (0.213, -1.071, 0.06569), (-3.778e-07, -1.092, 0.06569), (-0.213, -1.071, 0.06569), (-0.4179, -1.009, 0.06569), (-0.6066, -0.9079, 0.06569), (-0.7721, -0.7721, 0.06569), (-0.9079, -0.6066, 0.06569), (-1.009, -0.4179, 0.06569), (-1.071, -0.213, 0.06569), (-1.092, 1.052e-06, 0.06569), (-1.071, 0.213, 0.06569), (-1.009, 0.4179, 0.06569), (-0.9079, 0.6066, 0.06569), (-0.7721, 0.7721, 0.06569), (-0.6066, 0.9079, 0.06569), (-0.4179, 1.009, 0.06569), (-0.213, 1.071, 0.06569), (-2.203e-08, 1.092, 0.06569), (0.2876, 1.446, -0.2083), (0.5641, 1.362, -0.2083), (0.8189, 1.226, -0.2083), (1.042, 1.042, -0.2083), (1.226, 0.8189, -0.2083), (1.362, 0.5641, -0.2083), (1.446, 0.2876, -0.2083), (1.474, -4.677e-09, -0.2083), (1.446, -0.2876, -0.2083), (1.362, -0.5641, -0.2083), (1.226, -0.8189, -0.2083), (1.042, -1.042, -0.2083), (0.8189, -1.226, -0.2083), (0.5641, -1.362, -0.2083), (0.2876, -1.446, -0.2083), (-5.239e-07, -1.474, -0.2083), (-0.2876, -1.446, -0.2083), (-0.5641, -1.362, -0.2083), (-0.8189, -1.226, -0.2083), (-1.042, -1.042, -0.2083), (-1.226, -0.8189, -0.2083), (-1.362, -0.5641, -0.2083), (-1.446, -0.2876, -0.2083), (-1.474, 1.307e-06, -0.2083), (-1.446, 0.2876, -0.2083), (-1.362, 0.5641, -0.2083), (-1.226, 0.8189, -0.2083), (-1.042, 1.042, -0.2083), (-0.8189, 1.226, -0.2083), (-0.5641, 1.362, -0.2083), (-0.2876, 1.446, -0.2083), (-4.361e-08, 1.474, -0.2083), (0.4256, 2.14, -0.6041), (0.8349, 2.016, -0.6041), (1.212, 1.814, -0.6041), (1.543, 1.543, -0.6041), (1.814, 1.212, -0.6041), (2.016, 0.8349, -0.6041), (2.14, 0.4256, -0.6041), (2.182, -1.566e-07, -0.6041), (2.14, -0.4256, -0.6041), (2.016, -0.8349, -0.6041), (1.814, -1.212, -0.6041), (1.543, -1.543, -0.6041), (1.212, -1.814, -0.6041), (0.8349, -2.016, -0.6041), (0.4256, -2.14, -0.6041), (-8.541e-07, -2.182, -0.6041), (-0.4256, -2.14, -0.6041), (-0.8349, -2.016, -0.6041), (-1.212, -1.814, -0.6041), (-1.543, -1.543, -0.6041), (-1.814, -1.212, -0.6041), (-2.016, -0.8349, -0.6041), (-2.14, -0.4256, -0.6041), (-2.182, 1.785e-06, -0.6041), (-2.14, 0.4256, -0.6041), (-2.016, 0.8349, -0.6041), (-1.814, 1.212, -0.6041), (-1.543, 1.543, -0.6041), (-1.212, 1.814, -0.6041), (-0.8349, 2.016, -0.6041), (-0.4256, 2.14, -0.6041), (-1.432e-07, 2.182, -0.6041), (0.364, 1.83, -1.0), (0.7139, 1.724, -1.0), (1.036, 1.551, -1.0), (1.319, 1.319, -1.0), (1.551, 1.036, -1.0), (1.724, 0.7139, -1.0), (1.83, 0.364, -1.0), (1.866, -1.26e-07, -1.0), (1.83, -0.364, -1.0), (1.724, -0.7139, -1.0), (1.551, -1.036, -1.0), (1.319, -1.319, -1.0), (1.036, -1.551, -1.0), (0.7139, -1.724, -1.0), (0.364, -1.83, -1.0), (-7.132e-07, -1.866, -1.0), (-0.364, -1.83, -1.0), (-0.7139, -1.724, -1.0), (-1.036, -1.551, -1.0), (-1.319, -1.319, -1.0), (-1.551, -1.036, -1.0), (-1.724, -0.7139, -1.0), (-1.83, -0.364, -1.0), (-1.866, 1.535e-06, -1.0), (-1.83, 0.364, -1.0), (-1.724, 0.7139, -1.0), (-1.551, 1.036, -1.0), (-1.319, 1.319, -1.0), (-1.036, 1.551, -1.0), (-0.7139, 1.724, -1.0), (-0.364, 1.83, -1.0), (-1.053e-07, 1.866, -1.0), (-1.557e-07, 2.331, -0.8021), (0.4547, 2.286, -0.8021), (0.8919, 2.153, -0.8021), (1.295, 1.938, -0.8021), (1.648, 1.648, -0.8021), (1.938, 1.295, -0.8021), (2.153, 0.8919, -0.8021), (2.286, 0.4547, -0.8021), (2.331, -2.085e-07, -0.8021), (2.286, -0.4547, -0.8021), (2.153, -0.8919, -0.8021), (1.938, -1.295, -0.8021), (1.648, -1.648, -0.8021), (1.295, -1.938, -0.8021), (0.8919, -2.153, -0.8021), (0.4547, -2.286, -0.8021), (-9.151e-07, -2.331, -0.8021), (-0.4547, -2.286, -0.8021), (-0.8919, -2.153, -0.8021), (-1.295, -1.938, -0.8021), (-1.648, -1.648, -0.8021), (-1.938, -1.295, -0.8021), (-2.153, -0.8919, -0.8021), (-2.286, -0.4547, -0.8021), (-2.331, 1.866e-06, -0.8021), (-2.286, 0.4547, -0.8021), (-2.153, 0.8919, -0.8021), (-1.938, 1.295, -0.8021), (-1.648, 1.648, -0.8021), (-1.295, 1.938, -0.8021), (-0.8919, 2.153, -0.8021), (-0.4547, 2.286, -0.8021), (0.4428, 2.226, -0.901), (0.8685, 2.097, -0.901), (1.261, 1.887, -0.901), (1.605, 1.605, -0.901), (1.887, 1.261, -0.901), (2.097, 0.8685, -0.901), (2.226, 0.4428, -0.901), (2.27, -2.083e-07, -0.901), (2.226, -0.4428, -0.901), (2.097, -0.8685, -0.901), (1.887, -1.261, -0.901), (1.605, -1.605, -0.901), (1.261, -1.887, -0.901), (0.8685, -2.097, -0.901), (0.4428, -2.226, -0.901), (-8.953e-07, -2.27, -0.901), (-0.4428, -2.226, -0.901), (-0.8685, -2.097, -0.901), (-1.261, -1.887, -0.901), (-1.605, -1.605, -0.901), (-1.887, -1.261, -0.901), (-2.097, -0.8685, -0.901), (-2.226, -0.4428, -0.901), (-2.27, 1.812e-06, -0.901), (-2.226, 0.4428, -0.901), (-2.097, 0.8685, -0.901), (-1.887, 1.261, -0.901), (-1.605, 1.605, -0.901), (-1.261, 1.887, -0.901), (-0.8685, 2.097, -0.901), (-0.4428, 2.226, -0.901), (-1.558e-07, 2.27, -0.901), (-1.526e-07, 2.302, -0.7031), (0.4491, 2.258, -0.7031), (0.8809, 2.127, -0.7031), (1.279, 1.914, -0.7031), (1.628, 1.628, -0.7031), (1.914, 1.279, -0.7031), (2.127, 0.8809, -0.7031), (2.258, 0.4491, -0.7031), (2.302, -1.92e-07, -0.7031), (2.258, -0.4491, -0.7031), (2.127, -0.8809, -0.7031), (1.914, -1.279, -0.7031), (1.628, -1.628, -0.7031), (1.279, -1.914, -0.7031), (0.8809, -2.127, -0.7031), (0.4491, -2.258, -0.7031), (-9.027e-07, -2.302, -0.7031), (-0.4491, -2.258, -0.7031), (-0.8809, -2.127, -0.7031), (-1.279, -1.914, -0.7031), (-1.628, -1.628, -0.7031), (-1.914, -1.279, -0.7031), (-2.127, -0.8809, -0.7031), (-2.258, -0.4491, -0.7031), (-2.302, 1.857e-06, -0.7031), (-2.258, 0.4491, -0.7031), (-2.127, 0.8809, -0.7031), (-1.914, 1.279, -0.7031), (-1.628, 1.628, -0.7031), (-1.279, 1.914, -0.7031), (-0.8809, 2.127, -0.7031), (-0.4491, 2.258, -0.7031)], [], [(160, 1, 3, 161), (161, 3, 5, 162), (162, 5, 7, 163), (163, 7, 9, 164), (164, 9, 11, 165), (165, 11, 13, 166), (166, 13, 15, 167), (167, 15, 17, 168), (168, 17, 19, 169), (169, 19, 21, 170), (170, 21, 23, 171), (171, 23, 25, 172), (172, 25, 27, 173), (173, 27, 29, 174), (174, 29, 31, 175), (175, 31, 33, 176), (176, 33, 35, 177), (177, 35, 37, 178), (178, 37, 39, 179), (179, 39, 41, 180), (180, 41, 43, 181), (181, 43, 45, 182), (182, 45, 47, 183), (183, 47, 49, 184), (184, 49, 51, 185), (185, 51, 53, 186), (186, 53, 55, 187), (187, 55, 57, 188), (188, 57, 59, 189), (189, 59, 61, 190), (3, 1, 63, 61, 59, 57, 55, 53, 51, 49, 47, 45, 43, 41, 39, 37, 35, 33, 31, 29, 27, 25, 23, 21, 19, 17, 15, 13, 11, 9, 7, 5), (190, 61, 63, 191), (191, 63, 1, 160), (0, 2, 4, 6, 8, 10, 12, 14, 16, 18, 20, 22, 24, 26, 28, 30, 32, 34, 36, 38, 40, 42, 44, 46, 48, 50, 52, 54, 56, 58, 60, 62), (223, 95, 64, 192), (222, 94, 95, 223), (221, 93, 94, 222), (220, 92, 93, 221), (219, 91, 92, 220), (218, 90, 91, 219), (217, 89, 90, 218), (216, 88, 89, 217), (215, 87, 88, 216), (214, 86, 87, 215), (213, 85, 86, 214), (212, 84, 85, 213), (211, 83, 84, 212), (210, 82, 83, 211), (209, 81, 82, 210), (208, 80, 81, 209), (207, 79, 80, 208), (206, 78, 79, 207), (205, 77, 78, 206), (204, 76, 77, 205), (203, 75, 76, 204), (202, 74, 75, 203), (201, 73, 74, 202), (200, 72, 73, 201), (199, 71, 72, 200), (198, 70, 71, 199), (197, 69, 70, 198), (196, 68, 69, 197), (195, 67, 68, 196), (194, 66, 67, 195), (193, 65, 66, 194), (192, 64, 65, 193), (255, 127, 96, 224), (224, 96, 97, 225), (225, 97, 98, 226), (226, 98, 99, 227), (227, 99, 100, 228), (228, 100, 101, 229), (229, 101, 102, 230), (230, 102, 103, 231), (231, 103, 104, 232), (232, 104, 105, 233), (233, 105, 106, 234), (234, 106, 107, 235), (235, 107, 108, 236), (236, 108, 109, 237), (237, 109, 110, 238), (238, 110, 111, 239), (239, 111, 112, 240), (240, 112, 113, 241), (241, 113, 114, 242), (242, 114, 115, 243), (243, 115, 116, 244), (244, 116, 117, 245), (245, 117, 118, 246), (246, 118, 119, 247), (247, 119, 120, 248), (248, 120, 121, 249), (249, 121, 122, 250), (250, 122, 123, 251), (251, 123, 124, 252), (252, 124, 125, 253), (253, 125, 126, 254), (254, 126, 127, 255), (127, 128, 129, 96), (96, 129, 130, 97), (97, 130, 131, 98), (98, 131, 132, 99), (99, 132, 133, 100), (100, 133, 134, 101), (101, 134, 135, 102), (102, 135, 136, 103), (103, 136, 137, 104), (104, 137, 138, 105), (105, 138, 139, 106), (106, 139, 140, 107), (107, 140, 141, 108), (108, 141, 142, 109), (109, 142, 143, 110), (110, 143, 144, 111), (111, 144, 145, 112), (112, 145, 146, 113), (113, 146, 147, 114), (114, 147, 148, 115), (115, 148, 149, 116), (116, 149, 150, 117), (117, 150, 151, 118), (118, 151, 152, 119), (119, 152, 153, 120), (120, 153, 154, 121), (121, 154, 155, 122), (122, 155, 156, 123), (123, 156, 157, 124), (124, 157, 158, 125), (125, 158, 159, 126), (126, 159, 128, 127), (95, 191, 160, 64), (94, 190, 191, 95), (93, 189, 190, 94), (92, 188, 189, 93), (91, 187, 188, 92), (90, 186, 187, 91), (89, 185, 186, 90), (88, 184, 185, 89), (87, 183, 184, 88), (86, 182, 183, 87), (85, 181, 182, 86), (84, 180, 181, 85), (83, 179, 180, 84), (82, 178, 179, 83), (81, 177, 178, 82), (80, 176, 177, 81), (79, 175, 176, 80), (78, 174, 175, 79), (77, 173, 174, 78), (76, 172, 173, 77), (75, 171, 172, 76), (74, 170, 171, 75), (73, 169, 170, 74), (72, 168, 169, 73), (71, 167, 168, 72), (70, 166, 167, 71), (69, 165, 166, 70), (68, 164, 165, 69), (67, 163, 164, 68), (66, 162, 163, 67), (65, 161, 162, 66), (64, 160, 161, 65), (128, 192, 193, 129), (129, 193, 194, 130), (130, 194, 195, 131), (131, 195, 196, 132), (132, 196, 197, 133), (133, 197, 198, 134), (134, 198, 199, 135), (135, 199, 200, 136), (136, 200, 201, 137), (137, 201, 202, 138), (138, 202, 203, 139), (139, 203, 204, 140), (140, 204, 205, 141), (141, 205, 206, 142), (142, 206, 207, 143), (143, 207, 208, 144), (144, 208, 209, 145), (145, 209, 210, 146), (146, 210, 211, 147), (147, 211, 212, 148), (148, 212, 213, 149), (149, 213, 214, 150), (150, 214, 215, 151), (151, 215, 216, 152), (152, 216, 217, 153), (153, 217, 218, 154), (154, 218, 219, 155), (155, 219, 220, 156), (156, 220, 221, 157), (157, 221, 222, 158), (158, 222, 223, 159), (159, 223, 192, 128), (286, 254, 255, 287), (285, 253, 254, 286), (284, 252, 253, 285), (283, 251, 252, 284), (282, 250, 251, 283), (281, 249, 250, 282), (280, 248, 249, 281), (279, 247, 248, 280), (278, 246, 247, 279), (277, 245, 246, 278), (276, 244, 245, 277), (275, 243, 244, 276), (274, 242, 243, 275), (273, 241, 242, 274), (272, 240, 241, 273), (271, 239, 240, 272), (270, 238, 239, 271), (269, 237, 238, 270), (268, 236, 237, 269), (267, 235, 236, 268), (266, 234, 235, 267), (265, 233, 234, 266), (264, 232, 233, 265), (263, 231, 232, 264), (262, 230, 231, 263), (261, 229, 230, 262), (260, 228, 229, 261), (259, 227, 228, 260), (258, 226, 227, 259), (257, 225, 226, 258), (256, 224, 225, 257), (287, 255, 224, 256), (319, 287, 256, 288), (288, 256, 257, 289), (289, 257, 258, 290), (290, 258, 259, 291), (291, 259, 260, 292), (292, 260, 261, 293), (293, 261, 262, 294), (294, 262, 263, 295), (295, 263, 264, 296), (296, 264, 265, 297), (297, 265, 266, 298), (298, 266, 267, 299), (299, 267, 268, 300), (300, 268, 269, 301), (301, 269, 270, 302), (302, 270, 271, 303), (303, 271, 272, 304), (304, 272, 273, 305), (305, 273, 274, 306), (306, 274, 275, 307), (307, 275, 276, 308), (308, 276, 277, 309), (309, 277, 278, 310), (310, 278, 279, 311), (311, 279, 280, 312), (312, 280, 281, 313), (313, 281, 282, 314), (314, 282, 283, 315), (315, 283, 284, 316), (316, 284, 285, 317), (317, 285, 286, 318), (318, 286, 287, 319), (350, 318, 319, 351), (349, 317, 318, 350), (348, 316, 317, 349), (347, 315, 316, 348), (346, 314, 315, 347), (345, 313, 314, 346), (344, 312, 313, 345), (343, 311, 312, 344), (342, 310, 311, 343), (341, 309, 310, 342), (340, 308, 309, 341), (339, 307, 308, 340), (338, 306, 307, 339), (337, 305, 306, 338), (336, 304, 305, 337), (335, 303, 304, 336), (334, 302, 303, 335), (333, 301, 302, 334), (332, 300, 301, 333), (331, 299, 300, 332), (330, 298, 299, 331), (329, 297, 298, 330), (328, 296, 297, 329), (327, 295, 296, 328), (326, 294, 295, 327), (325, 293, 294, 326), (324, 292, 293, 325), (323, 291, 292, 324), (322, 290, 291, 323), (321, 289, 290, 322), (320, 288, 289, 321), (351, 319, 288, 320), (448, 351, 320, 449), (449, 320, 321, 450), (450, 321, 322, 451), (451, 322, 323, 452), (452, 323, 324, 453), (453, 324, 325, 454), (454, 325, 326, 455), (455, 326, 327, 456), (456, 327, 328, 457), (457, 328, 329, 458), (458, 329, 330, 459), (459, 330, 331, 460), (460, 331, 332, 461), (461, 332, 333, 462), (462, 333, 334, 463), (463, 334, 335, 464), (464, 335, 336, 465), (465, 336, 337, 466), (466, 337, 338, 467), (467, 338, 339, 468), (468, 339, 340, 469), (469, 340, 341, 470), (470, 341, 342, 471), (471, 342, 343, 472), (472, 343, 344, 473), (473, 344, 345, 474), (474, 345, 346, 475), (475, 346, 347, 476), (476, 347, 348, 477), (477, 348, 349, 478), (478, 349, 350, 479), (479, 350, 351, 448), (62, 382, 383, 0), (60, 381, 382, 62), (58, 380, 381, 60), (56, 379, 380, 58), (54, 378, 379, 56), (52, 377, 378, 54), (50, 376, 377, 52), (48, 375, 376, 50), (46, 374, 375, 48), (44, 373, 374, 46), (42, 372, 373, 44), (40, 371, 372, 42), (38, 370, 371, 40), (36, 369, 370, 38), (34, 368, 369, 36), (32, 367, 368, 34), (30, 366, 367, 32), (28, 365, 366, 30), (26, 364, 365, 28), (24, 363, 364, 26), (22, 362, 363, 24), (20, 361, 362, 22), (18, 360, 361, 20), (16, 359, 360, 18), (14, 358, 359, 16), (12, 357, 358, 14), (10, 356, 357, 12), (8, 355, 356, 10), (6, 354, 355, 8), (4, 353, 354, 6), (2, 352, 353, 4), (0, 383, 352, 2), (446, 415, 384, 447), (445, 414, 415, 446), (444, 413, 414, 445), (443, 412, 413, 444), (442, 411, 412, 443), (441, 410, 411, 442), (440, 409, 410, 441), (439, 408, 409, 440), (438, 407, 408, 439), (437, 406, 407, 438), (436, 405, 406, 437), (435, 404, 405, 436), (434, 403, 404, 435), (433, 402, 403, 434), (432, 401, 402, 433), (431, 400, 401, 432), (430, 399, 400, 431), (429, 398, 399, 430), (428, 397, 398, 429), (427, 396, 397, 428), (426, 395, 396, 427), (425, 394, 395, 426), (424, 393, 394, 425), (423, 392, 393, 424), (422, 391, 392, 423), (421, 390, 391, 422), (420, 389, 390, 421), (419, 388, 389, 420), (418, 387, 388, 419), (417, 386, 387, 418), (416, 385, 386, 417), (447, 384, 385, 416), (383, 447, 416, 352), (352, 416, 417, 353), (353, 417, 418, 354), (354, 418, 419, 355), (355, 419, 420, 356), (356, 420, 421, 357), (357, 421, 422, 358), (358, 422, 423, 359), (359, 423, 424, 360), (360, 424, 425, 361), (361, 425, 426, 362), (362, 426, 427, 363), (363, 427, 428, 364), (364, 428, 429, 365), (365, 429, 430, 366), (366, 430, 431, 367), (367, 431, 432, 368), (368, 432, 433, 369), (369, 433, 434, 370), (370, 434, 435, 371), (371, 435, 436, 372), (372, 436, 437, 373), (373, 437, 438, 374), (374, 438, 439, 375), (375, 439, 440, 376), (376, 440, 441, 377), (377, 441, 442, 378), (378, 442, 443, 379), (379, 443, 444, 380), (380, 444, 445, 381), (381, 445, 446, 382), (382, 446, 447, 383), (415, 479, 448, 384), (414, 478, 479, 415), (413, 477, 478, 414), (412, 476, 477, 413), (411, 475, 476, 412), (410, 474, 475, 411), (409, 473, 474, 410), (408, 472, 473, 409), (407, 471, 472, 408), (406, 470, 471, 407), (405, 469, 470, 406), (404, 468, 469, 405), (403, 467, 468, 404), (402, 466, 467, 403), (401, 465, 466, 402), (400, 464, 465, 401), (399, 463, 464, 400), (398, 462, 463, 399), (397, 461, 462, 398), (396, 460, 461, 397), (395, 459, 460, 396), (394, 458, 459, 395), (393, 457, 458, 394), (392, 456, 457, 393), (391, 455, 456, 392), (390, 454, 455, 391), (389, 453, 454, 390), (388, 452, 453, 389), (387, 451, 452, 388), (386, 450, 451, 387), (385, 449, 450, 386), (384, 448, 449, 385)])
me_cylinder_001.polygons.foreach_set('use_smooth', [True] * 450)
me_cylinder_001.materials.append(mat_material_001)
me_cylinder_001.use_remesh_preserve_volume = False
me_cylinder_001.use_remesh_preserve_attributes = False
me_cylinder_001.use_mirror_vertex_groups = False
me_cylinder_001.update()

# ---- objects
ob_cylinder_003 = bpy.data.objects.new('Cylinder.003', me_cylinder_003)
ob_cylinder_002 = bpy.data.objects.new('Cylinder.002', me_cylinder_000)
ob_cylinder_001 = bpy.data.objects.new('Cylinder.001', me_cylinder_002)
ob_cylinder = bpy.data.objects.new('Cylinder', me_cylinder_001)
ob_lamp = bpy.data.objects.new('Lamp', light_lamp)
ob_camera = bpy.data.objects.new('Camera', cam_camera)

# ---- transforms, parenting, visibility, modifiers, constraints
ob_cylinder_003.location = (-5.213, -0.6073, 1.073)
ob_cylinder_003.scale = (1.651, 1.651, 1.651)
ob_cylinder_003.lineart.crease_threshold = 0.0
ob_cylinder_002.location = (-4.926, -0.3489, 3.626)
ob_cylinder_002.lineart.crease_threshold = 0.0
ob_cylinder_001.location = (0.6928, 0.2205, 0.9578)
ob_cylinder_001.scale = (1.651, 1.651, 1.651)
ob_cylinder_001.lineart.crease_threshold = 0.0
ob_cylinder.location = (0.6976, 0.5093, 3.372)
ob_cylinder.lineart.crease_threshold = 0.0
ob_lamp.location = (4.076, 1.005, 5.904)
ob_lamp.rotation_euler = (0.6503, 0.05522, 1.866)
ob_lamp.lock_rotations_4d = False
ob_lamp.empty_display_type = 'ARROWS'
ob_lamp.color = (0.0, 0.0, 0.0, 0.0)
ob_lamp.lineart.crease_threshold = 0.0
ob_camera.location = (7.481, -6.508, 5.344)
ob_camera.rotation_euler = (1.109, 0.0, 0.8149)
ob_camera.lock_rotations_4d = False
ob_camera.empty_display_type = 'ARROWS'
ob_camera.color = (0.0, 0.0, 0.0, 0.0)
ob_camera.display_type = 'WIRE'
ob_camera.lineart.crease_threshold = 0.0

# ---- collection membership
col_collection_1.objects.link(ob_cylinder_003)
col_collection_1.objects.link(ob_cylinder_002)
col_collection_1.objects.link(ob_cylinder_001)
col_collection_1.objects.link(ob_cylinder)
col_collection_1.objects.link(ob_lamp)
col_collection_1.objects.link(ob_camera)

# ---- scene / render settings (as saved in the file)
scene.camera = ob_camera
scene.frame_start = 1; scene.frame_end = 250; scene.frame_set(1)
scene.render.engine = 'BLENDER_EEVEE_NEXT'
scene.render.resolution_percentage = 50
scene.render.dither_intensity = 0.0
scene.cycles.use_denoising = False
scene.cycles.samples = 128
scene.cycles.sampling_pattern = 'TABULATED_SOBOL'
scene.cycles.use_adaptive_sampling = False
scene.cycles.use_light_tree = False
scene.cycles.blur_glossy = 0.0
scene.cycles.sample_clamp_indirect = 0.0
scene.view_settings.view_transform = 'Standard'
bpy.context.view_layer.update()
